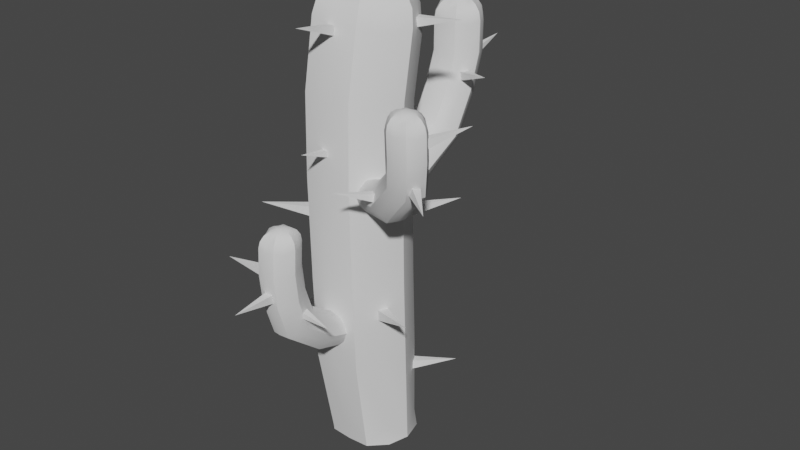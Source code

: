 # Source: Cactusblend.blend  (saved by Blender 3.6.11; exported with 4.5.12 LTS)
import bpy
from mathutils import Matrix  # noqa: F401  (used for matrix-valued properties, if any)

bpy.ops.wm.read_factory_settings(use_empty=True)
scene = bpy.context.scene
scene.name = 'Scene'

# ---- collections
col_collection = bpy.data.collections.new('Collection'); scene.collection.children.link(col_collection)

# ---- node groups
ng_auto_smooth = bpy.data.node_groups.new('Auto Smooth', 'GeometryNodeTree')
_s = ng_auto_smooth.interface.new_socket(name='Geometry', in_out='OUTPUT', socket_type='NodeSocketGeometry')
_s = ng_auto_smooth.interface.new_socket(name='Geometry', in_out='INPUT', socket_type='NodeSocketGeometry')
_s = ng_auto_smooth.interface.new_socket(name='Angle', in_out='INPUT', socket_type='NodeSocketFloat')
_s.subtype = 'ANGLE'
_s.min_value = 0.0
_s.max_value = 3.142
ng_auto_smooth.is_modifier = True
_N = ng_auto_smooth.nodes; _L = ng_auto_smooth.links
n0 = _N.new('NodeGroupOutput'); n0.name = 'Group Output'; n0.location = (480, -100)
n1 = _N.new('NodeGroupInput'); n1.name = 'Group Input'; n1.location = (-420, -300)
n2 = _N.new('NodeGroupInput'); n2.name = 'Group Input.001'; n2.location = (-60, -100)
n3 = _N.new('GeometryNodeSetShadeSmooth'); n3.name = 'Set Shade Smooth'; n3.location = (120, -100)
n3.domain = 'EDGE'
n4 = _N.new('GeometryNodeSetShadeSmooth'); n4.name = 'Set Shade Smooth.001'; n4.location = (300, -100)
n5 = _N.new('GeometryNodeInputMeshEdgeAngle'); n5.name = 'Edge Angle'; n5.location = (-420, -220)
n6 = _N.new('GeometryNodeInputEdgeSmooth'); n6.name = 'Is Edge Smooth'; n6.location = (-60, -160)
n7 = _N.new('GeometryNodeInputShadeSmooth'); n7.name = 'Is Face Smooth'; n7.location = (-240, -340)
n8 = _N.new('FunctionNodeBooleanMath'); n8.name = 'Boolean Math'; n8.location = (-60, -220)
n9 = _N.new('FunctionNodeCompare'); n9.name = 'Compare'; n9.location = (-240, -180)
n9.operation = 'LESS_EQUAL'
_L.new(n5.outputs[0], n9.inputs[0])
_L.new(n4.outputs[0], n0.inputs[0])
_L.new(n1.outputs[1], n9.inputs[1])
_L.new(n9.outputs[0], n8.inputs[0])
_L.new(n7.outputs[0], n8.inputs[1])
_L.new(n2.outputs[0], n3.inputs[0])
_L.new(n6.outputs[0], n3.inputs[1])
_L.new(n3.outputs[0], n4.inputs[0])
_L.new(n8.outputs[0], n3.inputs[2])
n0.is_active_output = True

# ---- world
world_world = bpy.data.worlds.new('World'); scene.world = world_world
world_world.use_nodes = True; world_world.node_tree.nodes.clear()
_N = world_world.node_tree.nodes; _L = world_world.node_tree.links
n0 = _N.new('ShaderNodeOutputWorld'); n0.name = 'World Output'; n0.location = (300, 300)
n1 = _N.new('ShaderNodeBackground'); n1.name = 'Background'; n1.location = (10, 300)
n1.inputs[0].default_value = (0.05088, 0.05088, 0.05088, 1.0)
_L.new(n1.outputs[0], n0.inputs[0])
n0.is_active_output = True
world_world.color = (0.05088, 0.05088, 0.05088)
world_world.use_sun_shadow = False
world_world.sun_shadow_jitter_overblur = 0.0

# ---- meshes
me_cylinder = bpy.data.meshes.new('Cylinder')
me_cylinder.from_pydata([(-2.726e-10, 0.8347, -0.9932), (6.545e-09, 0.7371, 1.196), (0.4368, 0.7559, -0.9932), (0.5, 0.646, 1.0), (0.7566, 0.4361, -0.9932), (0.8244, 0.2611, 1.196), (0.8737, -0.0007477, -0.9932), (1.0, -0.2201, 1.0), (0.7566, -0.4376, -0.9932), (0.8244, -0.6908, 1.196), (0.4368, -0.7574, -0.9932), (0.5, -1.086, 1.0), (-2.726e-10, -0.7853, -0.9932), (6.545e-09, -1.167, 1.196), (-0.4368, -0.7574, -0.9932), (-0.5, -1.086, 1.0), (-0.7566, -0.4376, -0.9932), (-0.8244, -0.6908, 1.196), (-0.8737, -0.0007477, -0.9932), (-1.0, -0.2201, 1.0), (-0.7566, 0.4361, -0.9932), (-0.8244, 0.2611, 1.196), (-0.4368, 0.7559, -0.9932), (-0.5, 0.646, 1.0), (6.545e-09, 0.6847, 2.802), (0.5, 0.591, 2.687), (0.8244, 0.2088, 2.802), (1.0, -0.2751, 2.687), (0.8244, -0.7432, 2.802), (0.5, -1.141, 2.687), (6.545e-09, -1.219, 2.802), (-0.5, -1.141, 2.687), (-0.8244, -0.7432, 2.802), (-1.0, -0.2751, 2.687), (-0.8244, 0.2088, 2.802), (-0.5, 0.591, 2.687), (2.438e-07, 0.6498, 4.792), (0.5, 0.5543, 4.778), (0.8244, 0.1738, 4.792), (1.0, -0.3117, 4.778), (0.8244, -0.7781, 4.792), (0.5, -1.178, 4.778), (2.438e-07, -1.254, 4.792), (-0.5, -1.178, 4.778), (-0.8244, -0.7781, 4.792), (-1.0, -0.3117, 4.778), (-0.8244, 0.1738, 4.792), (-0.5, 0.5543, 4.778), (1.919e-07, 0.8793, 7.253), (0.06314, 0.2442, 8.264), (2.051e-07, 0.8738, 7.556), (1.963e-07, 0.749, 7.836), (1.661e-07, 0.524, 8.167), (0.1415, 0.2236, 8.268), (0.5, 0.7977, 7.388), (0.2397, 0.4929, 8.211), (0.3765, 0.6933, 7.993), (0.4679, 0.8003, 7.705), (0.1989, 0.1672, 8.279), (0.8244, 0.4115, 7.341), (0.3953, 0.2996, 8.209), (0.6208, 0.3967, 8.02), (0.7715, 0.436, 7.638), (0.2199, 0.09015, 8.293), (1.0, -0.05358, 7.547), (0.4795, 0.08477, 8.287), (0.753, 0.0523, 8.113), (0.9358, 0.003723, 7.854), (0.1989, 0.0131, 8.308), (0.8244, -0.5242, 7.516), (0.3953, -0.149, 8.293), (0.6208, -0.3079, 8.152), (0.7715, -0.4397, 7.802), (0.1415, -0.0433, 8.318), (0.5, -0.9048, 7.706), (0.2397, -0.3234, 8.363), (0.3765, -0.5887, 8.233), (0.4679, -0.7929, 8.003), (0.06314, -0.06394, 8.322), (1.919e-07, -0.9921, 7.603), (2.902e-07, -0.3733, 8.335), (2.548e-07, -0.6602, 8.099), (2.211e-07, -0.8775, 7.884), (-0.01524, -0.0433, 8.318), (-0.5, -0.9048, 7.706), (-0.2397, -0.3234, 8.363), (-0.3765, -0.5887, 8.233), (-0.4679, -0.7929, 8.003), (-0.07262, 0.0131, 8.308), (-0.8244, -0.5242, 7.516), (-0.3953, -0.149, 8.293), (-0.6208, -0.3079, 8.033), (-0.7715, -0.4397, 7.802), (-0.09362, 0.09015, 8.293), (-1.0, -0.05358, 7.547), (-0.4795, 0.08477, 8.287), (-0.753, 0.0523, 8.113), (-0.9358, 0.003723, 7.854), (-0.07262, 0.1672, 8.279), (-0.8244, 0.4115, 7.341), (-0.3953, 0.2996, 8.209), (-0.6208, 0.3967, 7.901), (-0.7715, 0.436, 7.638), (-0.01524, 0.2236, 8.268), (-0.5, 0.7977, 7.388), (-0.2397, 0.4929, 8.211), (-0.3765, 0.6933, 7.993), (-0.4679, 0.8003, 7.705), (1.255e-07, 0.6818, 6.153), (0.5, 0.5882, 6.22), (0.8244, 0.2072, 6.197), (1.0, -0.2752, 6.3), (0.8244, -0.7418, 6.285), (0.5, -1.138, 6.379), (1.24e-07, -1.216, 6.328), (-0.5, -1.138, 6.379), (-0.8244, -0.7418, 6.285), (-1.0, -0.2752, 6.3), (-0.8244, 0.2072, 6.197), (-0.5, 0.5882, 6.22), (6.286e-09, 0.8158, -0.6122), (0.4368, 0.7455, -0.8992), (0.7203, 0.3999, -0.6122), (0.8737, -0.01109, -0.8992), (0.7203, -0.4318, -0.6122), (0.4368, -0.7677, -0.8992), (6.286e-09, -0.8476, -0.6122), (-0.4368, -0.7677, -0.8992), (-0.7203, -0.4318, -0.6122), (-0.8737, -0.01109, -0.8992), (-0.7203, 0.3999, -0.6122), (-0.4368, 0.7455, -0.8992), (-9.774e-11, -0.7358, 2.002), (2.347e-09, -1.241, 2.23), (0.1566, -0.7416, 1.973), (0.1793, -1.215, 2.155), (0.2713, -0.7652, 1.854), (0.2956, -1.381, 2.102), (0.3132, -0.7974, 1.693), (0.3585, -1.47, 1.922), (0.2713, -0.8296, 1.531), (0.2956, -1.661, 1.845), (0.1566, -0.8531, 1.412), (0.1793, -1.725, 1.688), (-9.774e-11, -0.8552, 1.402), (2.347e-09, -1.801, 1.717), (-0.1566, -0.8531, 1.412), (-0.1793, -1.725, 1.688), (-0.2713, -0.8296, 1.531), (-0.2956, -1.661, 1.845), (-0.3132, -0.7974, 1.693), (-0.3585, -1.47, 1.922), (-0.2713, -0.7652, 1.854), (-0.2956, -1.381, 2.102), (-0.1566, -0.7416, 1.973), (-0.1793, -1.215, 2.155), (2.347e-09, -1.821, 2.624), (0.1793, -1.84, 2.57), (0.2956, -1.998, 2.549), (0.3585, -2.161, 2.433), (0.2956, -2.352, 2.398), (0.1793, -2.483, 2.297), (2.347e-09, -2.529, 2.323), (-0.1793, -2.483, 2.297), (-0.2956, -2.352, 2.398), (-0.3585, -2.161, 2.433), (-0.2956, -1.998, 2.549), (-0.1793, -1.84, 2.57), (8.74e-08, -1.982, 3.133), (0.1793, -2.019, 3.121), (0.2956, -2.171, 3.1), (0.3585, -2.362, 3.061), (0.2956, -2.547, 3.034), (0.1793, -2.705, 3.001), (8.74e-08, -2.736, 3.001), (-0.1793, -2.705, 3.001), (-0.2956, -2.547, 3.034), (-0.3585, -2.362, 3.061), (-0.2956, -2.171, 3.1), (-0.1793, -2.019, 3.121), (6.879e-08, -2.007, 4.051), (4.274e-08, -2.306, 4.398), (7.355e-08, -2.023, 4.161), (7.037e-08, -2.086, 4.255), (5.956e-08, -2.191, 4.361), (0.0281, -2.314, 4.398), (0.1793, -2.046, 4.094), (0.08595, -2.205, 4.375), (0.135, -2.115, 4.309), (0.1678, -2.06, 4.211), (0.04867, -2.337, 4.398), (0.2956, -2.196, 4.05), (0.1417, -2.281, 4.361), (0.2226, -2.234, 4.298), (0.2766, -2.201, 4.161), (0.0562, -2.368, 4.398), (0.3585, -2.39, 4.094), (0.1719, -2.37, 4.375), (0.27, -2.375, 4.309), (0.3355, -2.382, 4.21), (0.04867, -2.4, 4.398), (0.2956, -2.575, 4.05), (0.1417, -2.463, 4.361), (0.2226, -2.519, 4.298), (0.2766, -2.555, 4.161), (0.0281, -2.422, 4.398), (0.1793, -2.734, 4.093), (0.08595, -2.535, 4.374), (0.135, -2.634, 4.308), (0.1678, -2.704, 4.21), (1.175e-07, -2.431, 4.398), (6.879e-08, -2.764, 4.05), (1.041e-07, -2.553, 4.36), (9.135e-08, -2.656, 4.254), (7.927e-08, -2.732, 4.16), (-0.0281, -2.422, 4.398), (-0.1793, -2.734, 4.093), (-0.08595, -2.535, 4.374), (-0.135, -2.634, 4.308), (-0.1678, -2.704, 4.21), (-0.04867, -2.4, 4.398), (-0.2956, -2.575, 4.05), (-0.1417, -2.463, 4.361), (-0.2226, -2.513, 4.254), (-0.2766, -2.555, 4.161), (-0.0562, -2.368, 4.398), (-0.3585, -2.39, 4.094), (-0.1719, -2.37, 4.375), (-0.27, -2.375, 4.309), (-0.3355, -2.382, 4.21), (-0.04867, -2.337, 4.398), (-0.2956, -2.196, 4.05), (-0.1417, -2.281, 4.361), (-0.2226, -2.228, 4.255), (-0.2766, -2.201, 4.161), (-0.0281, -2.314, 4.398), (-0.1793, -2.046, 4.094), (-0.08595, -2.205, 4.375), (-0.135, -2.115, 4.309), (-0.1678, -2.06, 4.211), (4.498e-08, -2.034, 3.634), (0.1793, -2.074, 3.652), (0.2956, -2.223, 3.617), (0.3585, -2.419, 3.621), (0.2956, -2.603, 3.584), (0.1793, -2.764, 3.591), (4.446e-08, -2.793, 3.567), (-0.1793, -2.764, 3.591), (-0.2956, -2.603, 3.584), (-0.3585, -2.419, 3.621), (-0.2956, -2.223, 3.617), (-0.1793, -2.074, 3.652), (2.254e-09, -0.8864, 2.012), (0.1566, -0.7792, 1.973), (0.2582, -0.917, 1.858), (0.3132, -0.8349, 1.693), (0.2582, -0.9783, 1.55), (0.1566, -0.8907, 1.413), (2.254e-09, -1.009, 1.396), (-0.1566, -0.8907, 1.413), (-0.2582, -0.9783, 1.55), (-0.3132, -0.8349, 1.693), (-0.2582, -0.917, 1.858), (-0.1566, -0.7792, 1.973), (-9.384e-07, -0.03555, 4.587), (-5.609e-07, 0.6617, 4.783), (-0.2185, -0.03735, 4.548), (-0.2501, 0.6066, 4.69), (-0.3785, -0.04466, 4.388), (-0.4124, 0.7961, 4.586), (-0.437, -0.05465, 4.17), (-0.5002, 0.8512, 4.332), (-0.3785, -0.06464, 3.951), (-0.4124, 1.065, 4.193), (-0.2185, -0.07195, 3.792), (-0.2501, 1.096, 3.975), (-9.072e-07, -0.07259, 3.778), (-2.07e-07, 1.199, 3.997), (0.2185, -0.07196, 3.792), (0.2501, 1.096, 3.975), (0.3785, -0.06464, 3.951), (0.4124, 1.065, 4.193), (0.437, -0.05465, 4.17), (0.5002, 0.8512, 4.332), (0.3785, -0.04466, 4.388), (0.4124, 0.7961, 4.586), (0.2185, -0.03735, 4.548), (0.2501, 0.6066, 4.69), (-1.11e-07, 1.504, 5.179), (-0.2501, 1.51, 5.105), (-0.4124, 1.701, 5.044), (-0.5002, 1.868, 4.86), (-0.4124, 2.094, 4.775), (-0.2501, 2.225, 4.616), (3.67e-07, 2.29, 4.641), (0.2501, 2.225, 4.616), (0.4124, 2.094, 4.775), (0.5002, 1.868, 4.86), (0.4124, 1.701, 5.044), (0.2501, 1.51, 5.105), (-6.881e-08, 1.861, 5.812), (-0.2501, 1.904, 5.789), (-0.4124, 2.085, 5.73), (-0.5002, 2.311, 5.64), (-0.4124, 2.532, 5.567), (-0.2501, 2.718, 5.492), (4.57e-07, 2.756, 5.486), (0.2501, 2.718, 5.492), (0.4124, 2.532, 5.567), (0.5002, 2.311, 5.64), (0.4124, 2.085, 5.73), (0.2501, 1.904, 5.789), (5.756e-08, 2.067, 6.926), (3.386e-07, 2.475, 7.391), (7.26e-08, 2.097, 7.074), (1.301e-07, 2.185, 7.2), (2.294e-07, 2.326, 7.342), (-0.03921, 2.485, 7.391), (-0.2501, 2.119, 6.984), (-0.1199, 2.345, 7.36), (-0.1883, 2.227, 7.272), (-0.2341, 2.147, 7.14), (-0.06791, 2.514, 7.391), (-0.4124, 2.305, 6.925), (-0.1977, 2.44, 7.342), (-0.3105, 2.375, 7.258), (-0.3859, 2.32, 7.074), (-0.07842, 2.553, 7.391), (-0.5002, 2.553, 6.984), (-0.2398, 2.553, 7.36), (-0.3767, 2.553, 7.272), (-0.4681, 2.553, 7.14), (-0.06791, 2.592, 7.391), (-0.4124, 2.781, 6.925), (-0.1977, 2.669, 7.341), (-0.3105, 2.734, 7.257), (-0.3859, 2.766, 7.073), (-0.03921, 2.621, 7.391), (-0.2501, 2.986, 6.983), (-0.1199, 2.761, 7.36), (-0.1883, 2.879, 7.271), (-0.2341, 2.958, 7.139), (3.231e-07, 2.632, 7.391), (5.977e-07, 3.019, 6.924), (4.263e-07, 2.783, 7.341), (5.075e-07, 2.902, 7.199), (5.701e-07, 2.989, 7.073), (0.03921, 2.621, 7.391), (0.2501, 2.986, 6.983), (0.1199, 2.761, 7.36), (0.1883, 2.879, 7.271), (0.2341, 2.958, 7.139), (0.06791, 2.592, 7.391), (0.4124, 2.781, 6.925), (0.1977, 2.669, 7.341), (0.3105, 2.723, 7.199), (0.3859, 2.766, 7.073), (0.07842, 2.553, 7.391), (0.5002, 2.553, 6.984), (0.2398, 2.553, 7.36), (0.3767, 2.553, 7.272), (0.4681, 2.553, 7.14), (0.06791, 2.514, 7.391), (0.4124, 2.305, 6.925), (0.1977, 2.44, 7.342), (0.3105, 2.364, 7.199), (0.3859, 2.32, 7.074), (0.03921, 2.485, 7.391), (0.2501, 2.119, 6.984), (0.1199, 2.345, 7.36), (0.1883, 2.227, 7.272), (0.2341, 2.147, 7.14), (7.215e-08, 2.068, 6.332), (-0.2501, 2.117, 6.361), (-0.4124, 2.306, 6.333), (-0.5002, 2.551, 6.363), (-0.4124, 2.783, 6.336), (-0.2501, 2.985, 6.366), (6.087e-07, 3.021, 6.337), (0.2501, 2.985, 6.366), (0.4124, 2.783, 6.336), (0.5002, 2.551, 6.363), (0.4124, 2.306, 6.333), (0.2501, 2.117, 6.361), (-8.333e-07, 0.1544, 4.569), (-0.2185, 0.009391, 4.54), (-0.3603, 0.1449, 4.361), (-0.437, -0.007911, 4.162), (-0.3603, 0.1259, 3.946), (-0.2185, -0.02521, 3.784), (-8.013e-07, 0.1164, 3.738), (0.2185, -0.02521, 3.784), (0.3603, 0.1259, 3.946), (0.437, -0.007911, 4.162), (0.3603, 0.1449, 4.361), (0.2185, 0.009391, 4.54), (0.6036, -0.7428, 4.976), (1.131, -0.9886, 5.117), (0.672, -0.6018, 4.947), (1.18, -0.8141, 5.042), (0.7398, -0.5064, 4.828), (1.379, -0.7745, 4.988), (0.7862, -0.481, 4.666), (1.485, -0.7528, 4.808), (0.7987, -0.5323, 4.505), (1.635, -0.8875, 4.732), (0.774, -0.6468, 4.386), (1.647, -1.02, 4.575), (0.7128, -0.7909, 4.376), (1.644, -1.214, 4.603), (0.6478, -0.9334, 4.386), (1.502, -1.348, 4.575), (0.5801, -1.029, 4.505), (1.397, -1.428, 4.732), (0.5337, -1.054, 4.666), (1.197, -1.409, 4.808), (0.5211, -1.003, 4.828), (1.14, -1.316, 4.988), (0.5458, -0.8885, 4.947), (1.035, -1.142, 5.042), (1.597, -1.18, 5.597), (1.686, -1.024, 5.544), (1.878, -0.981, 5.522), (2.053, -0.9892, 5.407), (2.202, -1.124, 5.372), (2.275, -1.283, 5.271), (2.245, -1.465, 5.297), (2.131, -1.611, 5.271), (1.964, -1.665, 5.372), (1.764, -1.645, 5.407), (1.64, -1.522, 5.522), (1.541, -1.352, 5.544), (1.629, -1.255, 6.382), (1.903, -1.376, 6.729), (1.644, -1.262, 6.493), (1.701, -1.287, 6.587), (1.797, -1.329, 6.692), (1.921, -1.353, 6.729), (1.737, -1.107, 6.426), (1.845, -1.256, 6.706), (1.782, -1.175, 6.641), (1.745, -1.123, 6.542), (1.951, -1.344, 6.729), (1.921, -1.061, 6.382), (1.937, -1.236, 6.692), (1.926, -1.143, 6.63), (1.917, -1.08, 6.493), (1.982, -1.349, 6.729), (2.124, -1.081, 6.425), (2.03, -1.244, 6.706), (2.074, -1.156, 6.64), (2.107, -1.099, 6.542), (2.008, -1.369, 6.729), (2.268, -1.213, 6.381), (2.103, -1.309, 6.692), (2.187, -1.258, 6.629), (2.242, -1.223, 6.492), (2.02, -1.397, 6.729), (2.367, -1.384, 6.425), (2.147, -1.389, 6.706), (2.257, -1.384, 6.64), (2.334, -1.382, 6.541), (2.017, -1.426, 6.729), (2.322, -1.56, 6.381), (2.129, -1.475, 6.692), (2.223, -1.517, 6.586), (2.292, -1.547, 6.492), (1.998, -1.448, 6.729), (2.222, -1.712, 6.425), (2.077, -1.547, 6.706), (2.148, -1.631, 6.64), (2.199, -1.689, 6.541), (1.968, -1.458, 6.729), (2.029, -1.754, 6.381), (1.989, -1.568, 6.692), (2.003, -1.663, 6.586), (2.019, -1.729, 6.492), (1.937, -1.452, 6.729), (1.835, -1.738, 6.425), (1.892, -1.559, 6.706), (1.857, -1.65, 6.64), (1.837, -1.713, 6.542), (1.911, -1.433, 6.729), (1.683, -1.602, 6.382), (1.823, -1.495, 6.692), (1.742, -1.548, 6.586), (1.695, -1.586, 6.493), (1.899, -1.405, 6.729), (1.592, -1.435, 6.426), (1.775, -1.414, 6.706), (1.674, -1.422, 6.641), (1.609, -1.43, 6.542), (1.653, -1.266, 5.965), (1.762, -1.118, 5.983), (1.946, -1.072, 5.949), (2.15, -1.093, 5.953), (2.293, -1.225, 5.915), (2.394, -1.396, 5.922), (2.348, -1.572, 5.898), (2.25, -1.724, 5.922), (2.055, -1.766, 5.915), (1.862, -1.749, 5.953), (1.708, -1.613, 5.949), (1.618, -1.446, 5.983), (0.7414, -0.8035, 4.985), (0.7064, -0.617, 4.947), (0.8735, -0.5795, 4.831), (0.8205, -0.4961, 4.667), (0.9296, -0.6042, 4.523), (0.8084, -0.6619, 4.386), (0.8536, -0.8529, 4.369), (0.6822, -0.9486, 4.386), (0.7215, -1.077, 4.523), (0.5681, -1.069, 4.667), (0.6654, -1.052, 4.831), (0.5802, -0.9037, 4.947), (0.1422, 2.816, 6.048), (0.1, 3.716, 6.384), (0.1387, 2.758, 6.233), (-0.05132, 2.827, 6.048), (-0.05481, 2.77, 6.233), (-0.09694, -0.904, 7.419), (0.0, -1.8, 7.755), (-0.09694, -0.8467, 7.604), (0.09694, -0.904, 7.419), (0.09694, -0.8467, 7.604), (0.7976, 0.1479, 7.46), (1.695, 0.376, 7.722), (0.7566, 0.1394, 7.65), (0.7691, 0.3396, 7.463), (0.7281, 0.3312, 7.652), (0.7312, -0.749, 2.073), (1.712, -1.083, 2.459), (0.6715, -0.7212, 2.286), (0.8252, -0.547, 2.073), (0.7655, -0.5192, 2.286), (1.241, -1.151, 4.843), (0.8981, -1.985, 5.18), (1.269, -1.101, 5.029), (1.412, -1.244, 4.843), (1.439, -1.193, 5.029), (2.235, -1.381, 6.067), (2.68, -0.597, 6.403), (2.202, -1.428, 6.252), (2.078, -1.268, 6.067), (2.044, -1.314, 6.252), (2.018, -1.479, 5.381), (2.817, -2.017, 5.384), (2.058, -1.44, 5.567), (2.138, -1.337, 5.326), (2.177, -1.298, 5.512), (1.984, -1.198, 5.652), (1.279, -0.5429, 5.655), (1.939, -1.231, 5.838), (1.844, -1.32, 5.597), (1.799, -1.353, 5.783), (-0.7417, 0.194, 6.387), (-1.61, 0.5847, 6.528), (-0.7275, 0.1838, 6.58), (-0.839, 0.02636, 6.386), (-0.8248, 0.01618, 6.579), (-0.1443, 0.6848, 2.747), (-0.5859, 1.528, 2.889), (-0.1394, 0.668, 2.941), (-0.3245, 0.6131, 2.746), (-0.3196, 0.5963, 2.939), (-0.5988, -0.8099, 3.905), (-1.499, -1.388, 4.063), (-0.5805, -0.8027, 4.122), (-0.5007, -1.004, 3.903), (-0.4824, -0.9971, 4.12), (0.2757, 2.174, 5.841), (1.129, 1.883, 6.177), (0.2238, 2.199, 6.026), (0.3577, 2.35, 5.841), (0.3058, 2.374, 6.026), (-0.2792, 1.92, 5.012), (-1.159, 1.723, 5.348), (-0.2223, 1.926, 5.197), (-0.2576, 1.727, 5.012), (-0.2006, 1.733, 5.197), (-0.7417, 0.194, 0.6703), (-1.61, 0.5847, 0.8114), (-0.7275, 0.1838, 0.8634), (-0.839, 0.02636, 0.6686), (-0.8248, 0.01618, 0.8617), (0.7799, 0.1822, 0.5055), (1.545, 0.6587, 0.8418), (0.7282, 0.1573, 0.6907), (0.6957, 0.3568, 0.5055), (0.6441, 0.3319, 0.6907), (-0.01636, -2.468, 3.48), (-1.003, -2.686, 3.63), (0.0022, -2.468, 3.685), (0.007027, -2.673, 3.479), (0.02559, -2.672, 3.684), (-0.02925, -2.055, 2.853), (0.9578, -2.273, 2.703), (-0.04781, -2.055, 2.648), (-0.05264, -2.26, 2.855), (-0.0712, -2.26, 2.65), (-0.08812, -2.546, 3.078), (0.03561, -3.55, 3.227), (-0.08671, -2.528, 3.283), (0.1177, -2.542, 3.076), (0.1191, -2.524, 3.281), (-0.09694, -0.904, 5.213), (0.0, -1.8, 5.55), (-0.09694, -0.8467, 5.399), (0.09694, -0.904, 5.213), (0.09694, -0.8467, 5.399), (-0.8217, -0.4129, 1.635), (-1.594, -1.152, 1.793), (-0.8051, -0.4024, 1.852), (-0.6881, -0.5849, 1.633), (-0.6715, -0.5744, 1.85), (-0.3792, 0.136, 2.525), (-1.008, 0.8504, 2.666), (-0.3705, 0.1208, 2.718), (-0.5372, 0.02353, 2.523), (-0.5284, 0.008392, 2.716), (0.7857, 0.2237, 3.887), (1.341, 0.9647, 4.15), (0.7591, 0.1914, 4.077), (0.6431, 0.3551, 3.89), (0.6166, 0.3228, 4.079)], [], [(120, 1, 3, 121), (121, 3, 5, 122), (122, 5, 7, 123), (123, 7, 9, 124), (124, 9, 11, 125), (125, 11, 13, 126), (126, 13, 15, 127), (127, 15, 17, 128), (128, 17, 19, 129), (129, 19, 21, 130), (23, 21, 34, 35), (130, 21, 23, 131), (131, 23, 1, 120), (0, 2, 4, 6, 8, 10, 12, 14, 16, 18, 20, 22), (28, 27, 39, 40), (5, 3, 25, 26), (21, 19, 33, 34), (19, 17, 32, 33), (17, 15, 31, 32), (15, 13, 30, 31), (13, 11, 29, 30), (11, 9, 28, 29), (9, 7, 27, 28), (1, 23, 35, 24), (3, 1, 24, 25), (7, 5, 26, 27), (116, 115, 84, 89), (35, 34, 46, 47), (25, 24, 36, 37), (32, 31, 43, 44), (29, 28, 40, 41), (24, 35, 47, 36), (26, 25, 37, 38), (33, 32, 44, 45), (30, 29, 41, 42), (27, 26, 38, 39), (34, 33, 45, 46), (31, 30, 42, 43), (117, 118, 46, 45), (113, 114, 42, 41), (116, 117, 45, 44), (114, 115, 43, 42), (110, 111, 39, 38), (111, 112, 40, 39), (118, 119, 47, 46), (115, 116, 44, 43), (112, 113, 41, 40), (119, 108, 36, 47), (108, 119, 104, 48), (113, 112, 69, 74), (53, 49, 103, 98, 93, 88, 83, 78, 73, 68, 63, 58), (117, 116, 89, 94), (114, 113, 74, 79), (110, 109, 54, 59), (111, 110, 59, 64), (118, 117, 94, 99), (115, 114, 79, 84), (112, 111, 64, 69), (119, 118, 99, 104), (54, 48, 50, 57), (57, 50, 51, 56), (56, 51, 52, 55), (55, 52, 49, 53), (59, 54, 57, 62), (62, 57, 56, 61), (61, 56, 55, 60), (60, 55, 53, 58), (64, 59, 62, 67), (67, 62, 61, 66), (66, 61, 60, 65), (65, 60, 58, 63), (69, 64, 67, 72), (72, 67, 66, 71), (71, 66, 65, 70), (70, 65, 63, 68), (74, 69, 72, 77), (77, 72, 71, 76), (76, 71, 70, 75), (75, 70, 68, 73), (79, 74, 77, 82), (82, 77, 76, 81), (81, 76, 75, 80), (80, 75, 73, 78), (84, 79, 82, 87), (87, 82, 81, 86), (86, 81, 80, 85), (85, 80, 78, 83), (89, 84, 87, 92), (92, 87, 86, 91), (91, 86, 85, 90), (90, 85, 83, 88), (94, 89, 92, 97), (97, 92, 91, 96), (96, 91, 90, 95), (95, 90, 88, 93), (99, 94, 97, 102), (102, 97, 96, 101), (101, 96, 95, 100), (100, 95, 93, 98), (104, 99, 102, 107), (107, 102, 101, 106), (106, 101, 100, 105), (105, 100, 98, 103), (48, 104, 107, 50), (50, 107, 106, 51), (51, 106, 105, 52), (52, 105, 103, 49), (108, 48, 54, 109), (109, 110, 38, 37), (108, 109, 37, 36), (22, 131, 120, 0), (20, 130, 131, 22), (18, 129, 130, 20), (16, 128, 129, 18), (14, 127, 128, 16), (12, 126, 127, 14), (10, 125, 126, 12), (8, 124, 125, 10), (6, 123, 124, 8), (4, 122, 123, 6), (2, 121, 122, 4), (0, 120, 121, 2), (252, 133, 135, 253), (253, 135, 137, 254), (254, 137, 139, 255), (255, 139, 141, 256), (256, 141, 143, 257), (257, 143, 145, 258), (258, 145, 147, 259), (259, 147, 149, 260), (260, 149, 151, 261), (261, 151, 153, 262), (155, 153, 166, 167), (262, 153, 155, 263), (263, 155, 133, 252), (132, 134, 136, 138, 140, 142, 144, 146, 148, 150, 152, 154), (160, 159, 171, 172), (137, 135, 157, 158), (153, 151, 165, 166), (151, 149, 164, 165), (149, 147, 163, 164), (147, 145, 162, 163), (145, 143, 161, 162), (143, 141, 160, 161), (141, 139, 159, 160), (133, 155, 167, 156), (135, 133, 156, 157), (139, 137, 158, 159), (248, 247, 216, 221), (167, 166, 178, 179), (157, 156, 168, 169), (164, 163, 175, 176), (161, 160, 172, 173), (156, 167, 179, 168), (158, 157, 169, 170), (165, 164, 176, 177), (162, 161, 173, 174), (159, 158, 170, 171), (166, 165, 177, 178), (163, 162, 174, 175), (249, 250, 178, 177), (245, 246, 174, 173), (248, 249, 177, 176), (246, 247, 175, 174), (242, 243, 171, 170), (243, 244, 172, 171), (250, 251, 179, 178), (247, 248, 176, 175), (244, 245, 173, 172), (251, 240, 168, 179), (240, 251, 236, 180), (245, 244, 201, 206), (185, 181, 235, 230, 225, 220, 215, 210, 205, 200, 195, 190), (249, 248, 221, 226), (246, 245, 206, 211), (242, 241, 186, 191), (243, 242, 191, 196), (250, 249, 226, 231), (247, 246, 211, 216), (244, 243, 196, 201), (251, 250, 231, 236), (186, 180, 182, 189), (189, 182, 183, 188), (188, 183, 184, 187), (187, 184, 181, 185), (191, 186, 189, 194), (194, 189, 188, 193), (193, 188, 187, 192), (192, 187, 185, 190), (196, 191, 194, 199), (199, 194, 193, 198), (198, 193, 192, 197), (197, 192, 190, 195), (201, 196, 199, 204), (204, 199, 198, 203), (203, 198, 197, 202), (202, 197, 195, 200), (206, 201, 204, 209), (209, 204, 203, 208), (208, 203, 202, 207), (207, 202, 200, 205), (211, 206, 209, 214), (214, 209, 208, 213), (213, 208, 207, 212), (212, 207, 205, 210), (216, 211, 214, 219), (219, 214, 213, 218), (218, 213, 212, 217), (217, 212, 210, 215), (221, 216, 219, 224), (224, 219, 218, 223), (223, 218, 217, 222), (222, 217, 215, 220), (226, 221, 224, 229), (229, 224, 223, 228), (228, 223, 222, 227), (227, 222, 220, 225), (231, 226, 229, 234), (234, 229, 228, 233), (233, 228, 227, 232), (232, 227, 225, 230), (236, 231, 234, 239), (239, 234, 233, 238), (238, 233, 232, 237), (237, 232, 230, 235), (180, 236, 239, 182), (182, 239, 238, 183), (183, 238, 237, 184), (184, 237, 235, 181), (240, 180, 186, 241), (241, 242, 170, 169), (240, 241, 169, 168), (154, 263, 252, 132), (152, 262, 263, 154), (150, 261, 262, 152), (148, 260, 261, 150), (146, 259, 260, 148), (144, 258, 259, 146), (142, 257, 258, 144), (140, 256, 257, 142), (138, 255, 256, 140), (136, 254, 255, 138), (134, 253, 254, 136), (132, 252, 253, 134), (384, 265, 267, 385), (385, 267, 269, 386), (386, 269, 271, 387), (387, 271, 273, 388), (388, 273, 275, 389), (389, 275, 277, 390), (390, 277, 279, 391), (391, 279, 281, 392), (392, 281, 283, 393), (393, 283, 285, 394), (287, 285, 298, 299), (394, 285, 287, 395), (395, 287, 265, 384), (264, 266, 268, 270, 272, 274, 276, 278, 280, 282, 284, 286), (292, 291, 303, 304), (269, 267, 289, 290), (285, 283, 297, 298), (283, 281, 296, 297), (281, 279, 295, 296), (279, 277, 294, 295), (277, 275, 293, 294), (275, 273, 292, 293), (273, 271, 291, 292), (265, 287, 299, 288), (267, 265, 288, 289), (271, 269, 290, 291), (380, 379, 348, 353), (299, 298, 310, 311), (289, 288, 300, 301), (296, 295, 307, 308), (293, 292, 304, 305), (288, 299, 311, 300), (290, 289, 301, 302), (297, 296, 308, 309), (294, 293, 305, 306), (291, 290, 302, 303), (298, 297, 309, 310), (295, 294, 306, 307), (381, 382, 310, 309), (377, 378, 306, 305), (380, 381, 309, 308), (378, 379, 307, 306), (374, 375, 303, 302), (375, 376, 304, 303), (382, 383, 311, 310), (379, 380, 308, 307), (376, 377, 305, 304), (383, 372, 300, 311), (372, 383, 368, 312), (377, 376, 333, 338), (317, 313, 367, 362, 357, 352, 347, 342, 337, 332, 327, 322), (381, 380, 353, 358), (378, 377, 338, 343), (374, 373, 318, 323), (375, 374, 323, 328), (382, 381, 358, 363), (379, 378, 343, 348), (376, 375, 328, 333), (383, 382, 363, 368), (318, 312, 314, 321), (321, 314, 315, 320), (320, 315, 316, 319), (319, 316, 313, 317), (323, 318, 321, 326), (326, 321, 320, 325), (325, 320, 319, 324), (324, 319, 317, 322), (328, 323, 326, 331), (331, 326, 325, 330), (330, 325, 324, 329), (329, 324, 322, 327), (333, 328, 331, 336), (336, 331, 330, 335), (335, 330, 329, 334), (334, 329, 327, 332), (338, 333, 336, 341), (341, 336, 335, 340), (340, 335, 334, 339), (339, 334, 332, 337), (343, 338, 341, 346), (346, 341, 340, 345), (345, 340, 339, 344), (344, 339, 337, 342), (348, 343, 346, 351), (351, 346, 345, 350), (350, 345, 344, 349), (349, 344, 342, 347), (353, 348, 351, 356), (356, 351, 350, 355), (355, 350, 349, 354), (354, 349, 347, 352), (358, 353, 356, 361), (361, 356, 355, 360), (360, 355, 354, 359), (359, 354, 352, 357), (363, 358, 361, 366), (366, 361, 360, 365), (365, 360, 359, 364), (364, 359, 357, 362), (368, 363, 366, 371), (371, 366, 365, 370), (370, 365, 364, 369), (369, 364, 362, 367), (312, 368, 371, 314), (314, 371, 370, 315), (315, 370, 369, 316), (316, 369, 367, 313), (372, 312, 318, 373), (373, 374, 302, 301), (372, 373, 301, 300), (286, 395, 384, 264), (284, 394, 395, 286), (282, 393, 394, 284), (280, 392, 393, 282), (278, 391, 392, 280), (276, 390, 391, 278), (274, 389, 390, 276), (272, 388, 389, 274), (270, 387, 388, 272), (268, 386, 387, 270), (266, 385, 386, 268), (264, 384, 385, 266), (504, 397, 399, 505), (505, 399, 401, 506), (506, 401, 403, 507), (507, 403, 405, 508), (508, 405, 407, 509), (509, 407, 409, 510), (510, 409, 411, 511), (511, 411, 413, 512), (512, 413, 415, 513), (513, 415, 417, 514), (419, 417, 430, 431), (514, 417, 419, 515), (515, 419, 397, 504), (396, 398, 400, 402, 404, 406, 408, 410, 412, 414, 416, 418), (496, 497, 425, 424), (401, 399, 421, 422), (417, 415, 429, 430), (415, 413, 428, 429), (413, 411, 427, 428), (411, 409, 426, 427), (409, 407, 425, 426), (407, 405, 424, 425), (405, 403, 423, 424), (397, 419, 431, 420), (399, 397, 420, 421), (403, 401, 422, 423), (500, 499, 468, 473), (503, 492, 420, 431), (493, 494, 422, 421), (500, 501, 429, 428), (497, 498, 426, 425), (494, 495, 423, 422), (501, 502, 430, 429), (498, 499, 427, 426), (495, 496, 424, 423), (502, 503, 431, 430), (499, 500, 428, 427), (492, 503, 488, 432), (497, 496, 453, 458), (437, 433, 487, 482, 477, 472, 467, 462, 457, 452, 447, 442), (501, 500, 473, 478), (498, 497, 458, 463), (494, 493, 438, 443), (495, 494, 443, 448), (502, 501, 478, 483), (499, 498, 463, 468), (496, 495, 448, 453), (503, 502, 483, 488), (438, 432, 434, 441), (441, 434, 435, 440), (440, 435, 436, 439), (439, 436, 433, 437), (443, 438, 441, 446), (446, 441, 440, 445), (445, 440, 439, 444), (444, 439, 437, 442), (448, 443, 446, 451), (451, 446, 445, 450), (450, 445, 444, 449), (449, 444, 442, 447), (453, 448, 451, 456), (456, 451, 450, 455), (455, 450, 449, 454), (454, 449, 447, 452), (458, 453, 456, 461), (461, 456, 455, 460), (460, 455, 454, 459), (459, 454, 452, 457), (463, 458, 461, 466), (466, 461, 460, 465), (465, 460, 459, 464), (464, 459, 457, 462), (468, 463, 466, 471), (471, 466, 465, 470), (470, 465, 464, 469), (469, 464, 462, 467), (473, 468, 471, 476), (476, 471, 470, 475), (475, 470, 469, 474), (474, 469, 467, 472), (478, 473, 476, 481), (481, 476, 475, 480), (480, 475, 474, 479), (479, 474, 472, 477), (483, 478, 481, 486), (486, 481, 480, 485), (485, 480, 479, 484), (484, 479, 477, 482), (488, 483, 486, 491), (491, 486, 485, 490), (490, 485, 484, 489), (489, 484, 482, 487), (432, 488, 491, 434), (434, 491, 490, 435), (435, 490, 489, 436), (436, 489, 487, 433), (492, 432, 438, 493), (418, 515, 504, 396), (416, 514, 515, 418), (414, 513, 514, 416), (412, 512, 513, 414), (410, 511, 512, 412), (408, 510, 511, 410), (406, 509, 510, 408), (404, 508, 509, 406), (402, 507, 508, 404), (400, 506, 507, 402), (398, 505, 506, 400), (396, 504, 505, 398), (492, 493, 421, 420), (516, 517, 518), (518, 517, 520), (520, 517, 519), (519, 517, 516), (518, 520, 519, 516), (521, 522, 523), (523, 522, 525), (525, 522, 524), (524, 522, 521), (523, 525, 524, 521), (526, 527, 528), (528, 527, 530), (530, 527, 529), (529, 527, 526), (528, 530, 529, 526), (531, 532, 533), (533, 532, 535), (535, 532, 534), (534, 532, 531), (533, 535, 534, 531), (536, 537, 538), (538, 537, 540), (540, 537, 539), (539, 537, 536), (538, 540, 539, 536), (541, 542, 543), (543, 542, 545), (545, 542, 544), (544, 542, 541), (543, 545, 544, 541), (546, 547, 548), (548, 547, 550), (550, 547, 549), (549, 547, 546), (548, 550, 549, 546), (551, 552, 553), (553, 552, 555), (555, 552, 554), (554, 552, 551), (553, 555, 554, 551), (556, 557, 558), (558, 557, 560), (560, 557, 559), (559, 557, 556), (558, 560, 559, 556), (561, 562, 563), (563, 562, 565), (565, 562, 564), (564, 562, 561), (563, 565, 564, 561), (566, 567, 568), (568, 567, 570), (570, 567, 569), (569, 567, 566), (568, 570, 569, 566), (571, 572, 573), (573, 572, 575), (575, 572, 574), (574, 572, 571), (573, 575, 574, 571), (576, 577, 578), (578, 577, 580), (580, 577, 579), (579, 577, 576), (578, 580, 579, 576), (581, 582, 583), (583, 582, 585), (585, 582, 584), (584, 582, 581), (583, 585, 584, 581), (586, 587, 588), (588, 587, 590), (590, 587, 589), (589, 587, 586), (588, 590, 589, 586), (591, 592, 593), (593, 592, 595), (595, 592, 594), (594, 592, 591), (593, 595, 594, 591), (596, 597, 598), (598, 597, 600), (600, 597, 599), (599, 597, 596), (598, 600, 599, 596), (601, 602, 603), (603, 602, 605), (605, 602, 604), (604, 602, 601), (603, 605, 604, 601), (606, 607, 608), (608, 607, 610), (610, 607, 609), (609, 607, 606), (608, 610, 609, 606), (611, 612, 613), (613, 612, 615), (615, 612, 614), (614, 612, 611), (613, 615, 614, 611), (616, 617, 618), (618, 617, 620), (620, 617, 619), (619, 617, 616), (618, 620, 619, 616), (621, 622, 623), (623, 622, 625), (625, 622, 624), (624, 622, 621), (623, 625, 624, 621)])
me_cylinder.polygons.foreach_set('use_smooth', [True] * 586)
_uv = me_cylinder.uv_layers.new(name='UVMap')
_uv.uv.foreach_set('vector', [0.4121, 0.8023, 0.4148, 0.6381, 0.4592, 0.6561, 0.4508, 0.8287, 0.4508, 0.8287, 0.4592, 0.6561, 0.4869, 0.6371, 0.4751, 0.8015, 0.005319, 0.8013, 0.01137, 0.6382, 0.04015, 0.6579, 0.02972, 0.829, 0.02972, 0.829, 0.04015, 0.6579, 0.08492, 0.6407, 0.06958, 0.8035, 0.06958, 0.8035, 0.08492, 0.6407, 0.1309, 0.6582, 0.109, 0.8293, 0.109, 0.8293, 0.1309, 0.6582, 0.161, 0.6387, 0.136, 0.8017, 0.2011, 0.8005, 0.177, 0.6381, 0.209, 0.6582, 0.2298, 0.8285, 0.2298, 0.8285, 0.209, 0.6582, 0.2553, 0.6406, 0.2695, 0.8027, 0.2695, 0.8027, 0.2553, 0.6406, 0.2995, 0.6574, 0.3088, 0.8278, 0.3088, 0.8278, 0.2995, 0.6574, 0.3261, 0.6368, 0.3314, 0.7993, 0.3686, 0.6547, 0.3375, 0.6347, 0.34, 0.4889, 0.3713, 0.5015, 0.3446, 0.7994, 0.3375, 0.6347, 0.3686, 0.6547, 0.3716, 0.8274, 0.3716, 0.8274, 0.3686, 0.6547, 0.4148, 0.6381, 0.4121, 0.8023, 0.8324, 0.2711, 0.837, 0.2311, 0.8642, 0.2003, 0.9031, 0.1872, 0.9433, 0.1952, 0.9741, 0.2224, 0.9792, 0.2618, 0.9792, 0.3015, 0.9521, 0.3323, 0.9132, 0.3454, 0.8729, 0.3374, 0.8421, 0.3102, 0.08922, 0.4953, 0.04467, 0.5052, 0.04783, 0.3158, 0.09224, 0.315, 0.4869, 0.6371, 0.4592, 0.6561, 0.4618, 0.503, 0.4894, 0.4913, 0.3261, 0.6368, 0.2995, 0.6574, 0.295, 0.5049, 0.3219, 0.4916, 0.2995, 0.6574, 0.2553, 0.6406, 0.251, 0.4955, 0.295, 0.5049, 0.2553, 0.6406, 0.209, 0.6582, 0.2046, 0.5057, 0.251, 0.4955, 0.209, 0.6582, 0.177, 0.6381, 0.1728, 0.4929, 0.2046, 0.5057, 0.161, 0.6387, 0.1309, 0.6582, 0.1354, 0.5055, 0.1653, 0.4932, 0.1309, 0.6582, 0.08492, 0.6407, 0.08922, 0.4953, 0.1354, 0.5055, 0.08492, 0.6407, 0.04015, 0.6579, 0.04467, 0.5052, 0.08922, 0.4953, 0.4148, 0.6381, 0.3686, 0.6547, 0.3713, 0.5015, 0.4173, 0.4923, 0.4592, 0.6561, 0.4148, 0.6381, 0.4173, 0.4923, 0.4618, 0.503, 0.04015, 0.6579, 0.01137, 0.6382, 0.01567, 0.4927, 0.04467, 0.5052, 0.2504, 0.1802, 0.204, 0.1715, 0.2211, 0.05036, 0.2664, 0.06784, 0.3713, 0.5015, 0.34, 0.4889, 0.3432, 0.3083, 0.3747, 0.3118, 0.4618, 0.503, 0.4173, 0.4923, 0.4205, 0.3117, 0.4653, 0.3133, 0.251, 0.4955, 0.2046, 0.5057, 0.2014, 0.3166, 0.248, 0.3155, 0.1354, 0.5055, 0.08922, 0.4953, 0.09224, 0.315, 0.1386, 0.3161, 0.4173, 0.4923, 0.3713, 0.5015, 0.3747, 0.3118, 0.4205, 0.3117, 0.4894, 0.4913, 0.4618, 0.503, 0.4653, 0.3133, 0.4926, 0.3107, 0.295, 0.5049, 0.251, 0.4955, 0.248, 0.3155, 0.2919, 0.3158, 0.1653, 0.4932, 0.1354, 0.5055, 0.1386, 0.3161, 0.1683, 0.3129, 0.04467, 0.5052, 0.01567, 0.4927, 0.01869, 0.3124, 0.04783, 0.3158, 0.3219, 0.4916, 0.295, 0.5049, 0.2919, 0.3158, 0.3189, 0.3116, 0.2046, 0.5057, 0.1728, 0.4929, 0.1698, 0.3129, 0.2014, 0.3166, 0.2943, 0.1779, 0.3211, 0.1843, 0.3189, 0.3116, 0.2919, 0.3158, 0.1358, 0.1708, 0.1656, 0.1736, 0.1683, 0.3129, 0.1386, 0.3161, 0.2504, 0.1802, 0.2943, 0.1779, 0.2919, 0.3158, 0.248, 0.3155, 0.1723, 0.1737, 0.204, 0.1715, 0.2014, 0.3166, 0.1698, 0.3129, 0.01633, 0.185, 0.04525, 0.1777, 0.04783, 0.3158, 0.01869, 0.3124, 0.04525, 0.1777, 0.08967, 0.1796, 0.09224, 0.315, 0.04783, 0.3158, 0.3458, 0.1811, 0.3773, 0.1812, 0.3747, 0.3118, 0.3432, 0.3083, 0.204, 0.1715, 0.2504, 0.1802, 0.248, 0.3155, 0.2014, 0.3166, 0.08967, 0.1796, 0.1358, 0.1708, 0.1386, 0.3161, 0.09224, 0.315, 0.3773, 0.1812, 0.423, 0.1884, 0.4205, 0.3117, 0.3747, 0.3118, 0.423, 0.1884, 0.3773, 0.1812, 0.3805, 0.07631, 0.426, 0.08962, 0.1358, 0.1708, 0.08967, 0.1796, 0.07306, 0.0674, 0.118, 0.04983, 0.413, 0.9381, 0.4059, 0.94, 0.3988, 0.9381, 0.3936, 0.9329, 0.3917, 0.9259, 0.3936, 0.9189, 0.3988, 0.9138, 0.4059, 0.9119, 0.413, 0.9138, 0.4182, 0.9189, 0.4201, 0.9259, 0.4182, 0.9329, 0.2943, 0.1779, 0.2504, 0.1802, 0.2664, 0.06784, 0.3105, 0.06405, 0.1656, 0.1736, 0.1358, 0.1708, 0.118, 0.04983, 0.1485, 0.05738, 0.4952, 0.1835, 0.4679, 0.1827, 0.4711, 0.07776, 0.4983, 0.08074, 0.04525, 0.1777, 0.01633, 0.185, 0.0007309, 0.08075, 0.02833, 0.06401, 0.3211, 0.1843, 0.2943, 0.1779, 0.3105, 0.06405, 0.336, 0.07991, 0.204, 0.1715, 0.1723, 0.1737, 0.1887, 0.05733, 0.2211, 0.05036, 0.08967, 0.1796, 0.04525, 0.1777, 0.02833, 0.06401, 0.07306, 0.0674, 0.3773, 0.1812, 0.3458, 0.1811, 0.3489, 0.07834, 0.3805, 0.07631, 0.4711, 0.07776, 0.426, 0.08962, 0.4265, 0.06213, 0.4687, 0.04903, 0.4687, 0.04903, 0.4265, 0.06213, 0.4263, 0.03625, 0.4604, 0.02222, 0.4604, 0.02222, 0.4263, 0.03625, 0.4256, 0.005154, 0.4473, 0.001427, 0.4276, 0.9623, 0.4059, 0.9652, 0.4059, 0.94, 0.413, 0.9381, 0.4983, 0.08074, 0.4711, 0.07776, 0.4687, 0.04903, 0.4941, 0.05383, 0.4941, 0.05383, 0.4687, 0.04903, 0.4604, 0.02222, 0.4809, 0.01882, 0.4622, 0.954, 0.44, 0.981, 0.4276, 0.9623, 0.4418, 0.9447, 0.4418, 0.9447, 0.4276, 0.9623, 0.413, 0.9381, 0.4182, 0.9329, 0.02833, 0.06401, 0.0007309, 0.08075, 0.001405, 0.05352, 0.02701, 0.03582, 0.02701, 0.03582, 0.001405, 0.05352, 0.01168, 0.0184, 0.03201, 0.0114, 0.4742, 0.9225, 0.4622, 0.954, 0.4418, 0.9447, 0.4494, 0.925, 0.4494, 0.925, 0.4418, 0.9447, 0.4182, 0.9329, 0.4201, 0.9259, 0.07306, 0.0674, 0.02833, 0.06401, 0.02701, 0.03582, 0.06909, 0.04103, 0.06909, 0.04103, 0.02701, 0.03582, 0.03201, 0.0114, 0.06614, 0.008352, 0.4622, 0.8897, 0.4742, 0.9225, 0.4494, 0.925, 0.4418, 0.9038, 0.4418, 0.9038, 0.4494, 0.925, 0.4201, 0.9259, 0.4182, 0.9189, 0.118, 0.04983, 0.07306, 0.0674, 0.06909, 0.04103, 0.1109, 0.02256, 0.1109, 0.02256, 0.06909, 0.04103, 0.06614, 0.008352, 0.09949, 0.0007309, 0.4401, 0.864, 0.4622, 0.8897, 0.4418, 0.9038, 0.4277, 0.8878, 0.4277, 0.8878, 0.4418, 0.9038, 0.4182, 0.9189, 0.413, 0.9138, 0.1485, 0.05738, 0.118, 0.04983, 0.1109, 0.02256, 0.1397, 0.03165, 0.4058, 0.8387, 0.4483, 0.8461, 0.4401, 0.864, 0.4059, 0.8579, 0.4059, 0.8579, 0.4401, 0.864, 0.4277, 0.8878, 0.4059, 0.8833, 0.4059, 0.8833, 0.4277, 0.8878, 0.413, 0.9138, 0.4059, 0.9119, 0.2211, 0.05036, 0.1887, 0.05733, 0.1972, 0.03148, 0.2277, 0.02293, 0.3634, 0.8461, 0.4058, 0.8387, 0.4059, 0.8579, 0.3717, 0.864, 0.3717, 0.864, 0.4059, 0.8579, 0.4059, 0.8833, 0.3841, 0.8878, 0.3841, 0.8878, 0.4059, 0.8833, 0.4059, 0.9119, 0.3988, 0.9138, 0.2664, 0.06784, 0.2211, 0.05036, 0.2277, 0.02293, 0.2699, 0.04131, 0.2699, 0.04131, 0.2277, 0.02293, 0.2381, 0.0007309, 0.2718, 0.01903, 0.3495, 0.89, 0.3717, 0.864, 0.3841, 0.8878, 0.37, 0.9038, 0.37, 0.9038, 0.3841, 0.8878, 0.3988, 0.9138, 0.3936, 0.9189, 0.3105, 0.06405, 0.2664, 0.06784, 0.2699, 0.04131, 0.3114, 0.03574, 0.3114, 0.03574, 0.2699, 0.04131, 0.2718, 0.01903, 0.3054, 0.01104, 0.3375, 0.9225, 0.3495, 0.89, 0.37, 0.9038, 0.3624, 0.925, 0.3624, 0.925, 0.37, 0.9038, 0.3936, 0.9189, 0.3917, 0.9259, 0.336, 0.07991, 0.3105, 0.06405, 0.3114, 0.03574, 0.3351, 0.05261, 0.3544, 0.05159, 0.3375, 0.02984, 0.3548, 0.00678, 0.3683, 0.02776, 0.3495, 0.9543, 0.3375, 0.9225, 0.3624, 0.925, 0.37, 0.9447, 0.37, 0.9447, 0.3624, 0.925, 0.3917, 0.9259, 0.3936, 0.9329, 0.3805, 0.07631, 0.3489, 0.07834, 0.3544, 0.05159, 0.3839, 0.04767, 0.3839, 0.04767, 0.3544, 0.05159, 0.3683, 0.02776, 0.3921, 0.02113, 0.3717, 0.981, 0.3495, 0.9543, 0.37, 0.9447, 0.3841, 0.9623, 0.3841, 0.9623, 0.37, 0.9447, 0.3936, 0.9329, 0.3988, 0.9381, 0.426, 0.08962, 0.3805, 0.07631, 0.3839, 0.04767, 0.4265, 0.06213, 0.4265, 0.06213, 0.3839, 0.04767, 0.3921, 0.02113, 0.4263, 0.03625, 0.4263, 0.03625, 0.3921, 0.02113, 0.4038, 0.0007309, 0.4256, 0.005154, 0.4059, 0.9652, 0.3841, 0.9623, 0.3988, 0.9381, 0.4059, 0.94, 0.423, 0.1884, 0.426, 0.08962, 0.4711, 0.07776, 0.4679, 0.1827, 0.4679, 0.1827, 0.4952, 0.1835, 0.4926, 0.3107, 0.4653, 0.3133, 0.423, 0.1884, 0.4679, 0.1827, 0.4653, 0.3133, 0.4205, 0.3117, 0.3715, 0.836, 0.3716, 0.8274, 0.4121, 0.8023, 0.4115, 0.8369, 0.3408, 0.834, 0.3446, 0.7994, 0.3716, 0.8274, 0.3715, 0.836, 0.3096, 0.8363, 0.3088, 0.8278, 0.3314, 0.7993, 0.336, 0.8339, 0.271, 0.8374, 0.2695, 0.8027, 0.3088, 0.8278, 0.3096, 0.8363, 0.2306, 0.8369, 0.2298, 0.8285, 0.2695, 0.8027, 0.271, 0.8374, 0.2058, 0.8347, 0.2011, 0.8005, 0.2298, 0.8285, 0.2306, 0.8369, 0.1082, 0.8378, 0.109, 0.8293, 0.136, 0.8017, 0.1312, 0.8361, 0.06823, 0.8382, 0.06958, 0.8035, 0.109, 0.8293, 0.1082, 0.8378, 0.02891, 0.8375, 0.02972, 0.829, 0.06958, 0.8035, 0.06823, 0.8382, 0.0007309, 0.8358, 0.005319, 0.8013, 0.02972, 0.829, 0.02891, 0.8375, 0.4507, 0.8372, 0.4508, 0.8287, 0.4751, 0.8015, 0.4779, 0.8362, 0.4115, 0.8369, 0.4121, 0.8023, 0.4508, 0.8287, 0.4507, 0.8372, 0.5773, 0.8711, 0.5773, 0.8385, 0.5936, 0.841, 0.5915, 0.881, 0.6313, 0.6462, 0.6529, 0.6174, 0.662, 0.619, 0.6417, 0.6534, 0.6417, 0.6534, 0.662, 0.619, 0.6733, 0.6321, 0.6408, 0.6708, 0.6408, 0.6708, 0.6733, 0.6321, 0.6923, 0.6301, 0.659, 0.676, 0.659, 0.676, 0.6923, 0.6301, 0.7081, 0.6374, 0.6628, 0.6873, 0.5384, 0.7745, 0.541, 0.8502, 0.5247, 0.8571, 0.5241, 0.7852, 0.5241, 0.7852, 0.5247, 0.8571, 0.5084, 0.8502, 0.5099, 0.7745, 0.7217, 0.2914, 0.6778, 0.244, 0.6938, 0.2368, 0.7259, 0.2807, 0.7259, 0.2807, 0.6938, 0.2368, 0.7126, 0.2384, 0.744, 0.2752, 0.744, 0.2752, 0.7126, 0.2384, 0.7235, 0.2249, 0.743, 0.2579, 0.561, 0.841, 0.5505, 0.8261, 0.5505, 0.769, 0.561, 0.7833, 0.743, 0.2579, 0.7235, 0.2249, 0.7319, 0.2224, 0.7528, 0.25, 0.5631, 0.881, 0.561, 0.841, 0.5773, 0.8385, 0.5773, 0.8711, 0.03911, 0.9546, 0.04265, 0.9406, 0.05393, 0.9311, 0.06865, 0.9285, 0.08289, 0.9334, 0.09281, 0.9447, 0.09281, 0.9589, 0.09096, 0.973, 0.07968, 0.9825, 0.06495, 0.9851, 0.05072, 0.9802, 0.0408, 0.9689, 0.7168, 0.5623, 0.6996, 0.5676, 0.6868, 0.5106, 0.7033, 0.5048, 0.6041, 0.826, 0.5936, 0.841, 0.5936, 0.7833, 0.6041, 0.769, 0.7235, 0.2249, 0.7126, 0.2384, 0.6873, 0.1759, 0.7005, 0.1699, 0.7126, 0.2384, 0.6938, 0.2368, 0.6702, 0.1709, 0.6873, 0.1759, 0.6938, 0.2368, 0.6778, 0.244, 0.652, 0.1716, 0.6702, 0.1709, 0.5084, 0.8502, 0.5247, 0.8571, 0.5259, 0.9232, 0.5096, 0.919, 0.5247, 0.8571, 0.541, 0.8502, 0.5421, 0.919, 0.5259, 0.9232, 0.7081, 0.6374, 0.6923, 0.6301, 0.7168, 0.5623, 0.7349, 0.5629, 0.6923, 0.6301, 0.6733, 0.6321, 0.6996, 0.5676, 0.7168, 0.5623, 0.5773, 0.8385, 0.561, 0.841, 0.561, 0.7833, 0.5773, 0.7849, 0.5936, 0.841, 0.5773, 0.8385, 0.5773, 0.7849, 0.5936, 0.7833, 0.6733, 0.6321, 0.662, 0.619, 0.6858, 0.5623, 0.6996, 0.5676, 0.703, 0.0681, 0.6874, 0.05911, 0.7105, 0.01976, 0.7245, 0.03159, 0.8552, 0.5545, 0.8437, 0.5557, 0.8432, 0.505, 0.8546, 0.5038, 0.8877, 0.5547, 0.8715, 0.5499, 0.871, 0.503, 0.8871, 0.504, 0.6702, 0.1709, 0.652, 0.1716, 0.6666, 0.1082, 0.6837, 0.1139, 0.7349, 0.5629, 0.7168, 0.5623, 0.7033, 0.5048, 0.7203, 0.499, 0.8715, 0.5499, 0.8552, 0.5545, 0.8546, 0.5038, 0.871, 0.503, 0.8973, 0.556, 0.8877, 0.5547, 0.8871, 0.504, 0.8968, 0.5052, 0.6873, 0.1759, 0.6702, 0.1709, 0.6837, 0.1139, 0.7001, 0.1193, 0.7441, 0.5546, 0.7349, 0.5629, 0.7203, 0.499, 0.7297, 0.4933, 0.6996, 0.5676, 0.6858, 0.5623, 0.6744, 0.5123, 0.6868, 0.5106, 0.7005, 0.1699, 0.6873, 0.1759, 0.7001, 0.1193, 0.712, 0.1203, 0.652, 0.1716, 0.6422, 0.1629, 0.6567, 0.1021, 0.6666, 0.1082, 0.7198, 0.07261, 0.7301, 0.07722, 0.712, 0.1203, 0.7001, 0.1193, 0.6994, 0.4498, 0.7096, 0.4461, 0.7297, 0.4933, 0.7203, 0.499, 0.703, 0.0681, 0.7198, 0.07261, 0.7001, 0.1193, 0.6837, 0.1139, 0.6766, 0.05496, 0.6874, 0.05911, 0.6666, 0.1082, 0.6567, 0.1021, 0.656, 0.4691, 0.6669, 0.4638, 0.6868, 0.5106, 0.6744, 0.5123, 0.6669, 0.4638, 0.6838, 0.4589, 0.7033, 0.5048, 0.6868, 0.5106, 0.8433, 0.4578, 0.8547, 0.4554, 0.8546, 0.5038, 0.8432, 0.505, 0.6874, 0.05911, 0.703, 0.0681, 0.6837, 0.1139, 0.6666, 0.1082, 0.6838, 0.4589, 0.6994, 0.4498, 0.7203, 0.499, 0.7033, 0.5048, 0.8547, 0.4554, 0.8711, 0.4573, 0.871, 0.503, 0.8546, 0.5038, 0.8711, 0.4573, 0.8547, 0.4554, 0.8551, 0.4154, 0.8716, 0.4196, 0.6994, 0.4498, 0.6838, 0.4589, 0.662, 0.4225, 0.6759, 0.4106, 0.146, 0.9657, 0.1435, 0.9664, 0.1409, 0.9655, 0.1392, 0.9634, 0.1386, 0.9605, 0.1394, 0.9577, 0.1413, 0.9557, 0.1439, 0.9551, 0.1464, 0.9559, 0.1482, 0.9581, 0.1488, 0.9609, 0.148, 0.9637, 0.7198, 0.07261, 0.703, 0.0681, 0.7245, 0.03159, 0.7416, 0.03564, 0.7096, 0.4461, 0.6994, 0.4498, 0.6759, 0.4106, 0.687, 0.4084, 0.8968, 0.4581, 0.8872, 0.4556, 0.8876, 0.4156, 0.8973, 0.4189, 0.6669, 0.4638, 0.656, 0.4691, 0.6357, 0.4353, 0.6448, 0.4269, 0.7301, 0.07722, 0.7198, 0.07261, 0.7416, 0.03564, 0.7502, 0.04332, 0.6874, 0.05911, 0.6766, 0.05496, 0.6989, 0.01714, 0.7105, 0.01976, 0.6838, 0.4589, 0.6669, 0.4638, 0.6448, 0.4269, 0.662, 0.4225, 0.8547, 0.4554, 0.8433, 0.4578, 0.8437, 0.4187, 0.8551, 0.4154, 0.8876, 0.4156, 0.8716, 0.4196, 0.8716, 0.4095, 0.8866, 0.405, 0.8866, 0.405, 0.8716, 0.4095, 0.8713, 0.4008, 0.8834, 0.3958, 0.1551, 0.9843, 0.1427, 0.9867, 0.1431, 0.9769, 0.1509, 0.9759, 0.1509, 0.9759, 0.1431, 0.9769, 0.1435, 0.9664, 0.146, 0.9657, 0.8973, 0.4189, 0.8876, 0.4156, 0.8866, 0.405, 0.8956, 0.4089, 0.1682, 0.9774, 0.1578, 0.9897, 0.1551, 0.9843, 0.1634, 0.9739, 0.1634, 0.9739, 0.1551, 0.9843, 0.1509, 0.9759, 0.1562, 0.9692, 0.1562, 0.9692, 0.1509, 0.9759, 0.146, 0.9657, 0.148, 0.9637, 0.6448, 0.4269, 0.6357, 0.4353, 0.6321, 0.4259, 0.6402, 0.4173, 0.6402, 0.4173, 0.6321, 0.4259, 0.6307, 0.4123, 0.6382, 0.4079, 0.1682, 0.9613, 0.1634, 0.9739, 0.1562, 0.9692, 0.1593, 0.9612, 0.1593, 0.9612, 0.1562, 0.9692, 0.148, 0.9637, 0.1488, 0.9609, 0.662, 0.4225, 0.6448, 0.4269, 0.6402, 0.4173, 0.6567, 0.4139, 0.6567, 0.4139, 0.6402, 0.4173, 0.6382, 0.4079, 0.6505, 0.4027, 0.1643, 0.948, 0.1682, 0.9613, 0.1593, 0.9612, 0.1568, 0.9527, 0.1568, 0.9527, 0.1593, 0.9612, 0.1488, 0.9609, 0.1482, 0.9581, 0.6759, 0.4106, 0.662, 0.4225, 0.6567, 0.4139, 0.6693, 0.402, 0.6693, 0.402, 0.6567, 0.4139, 0.6505, 0.4027, 0.6616, 0.3957, 0.1568, 0.9373, 0.1643, 0.948, 0.1568, 0.9527, 0.152, 0.9459, 0.152, 0.9459, 0.1568, 0.9527, 0.1482, 0.9581, 0.1464, 0.9559, 0.687, 0.4084, 0.6759, 0.4106, 0.6693, 0.402, 0.6801, 0.4007, 0.1448, 0.9283, 0.16, 0.9313, 0.1568, 0.9373, 0.1446, 0.935, 0.1446, 0.935, 0.1568, 0.9373, 0.152, 0.9459, 0.1443, 0.944, 0.1443, 0.944, 0.152, 0.9459, 0.1464, 0.9559, 0.1439, 0.9551, 0.7105, 0.01976, 0.6989, 0.01714, 0.7057, 0.00927, 0.717, 0.01105, 0.1295, 0.9302, 0.1448, 0.9283, 0.1446, 0.935, 0.1323, 0.9364, 0.1323, 0.9364, 0.1446, 0.935, 0.1443, 0.944, 0.1364, 0.9454, 0.1364, 0.9454, 0.1443, 0.944, 0.1439, 0.9551, 0.1413, 0.9557, 0.7245, 0.03159, 0.7105, 0.01976, 0.717, 0.01105, 0.7297, 0.02279, 0.7297, 0.02279, 0.717, 0.01105, 0.7244, 0.004368, 0.7341, 0.01498, 0.7341, 0.01498, 0.7244, 0.004368, 0.7318, 0.0007309, 0.7385, 0.005696, 0.1311, 0.9518, 0.1364, 0.9454, 0.1413, 0.9557, 0.1394, 0.9577, 0.7416, 0.03564, 0.7245, 0.03159, 0.7297, 0.02279, 0.7461, 0.02591, 0.7461, 0.02591, 0.7297, 0.02279, 0.7341, 0.01498, 0.7479, 0.01632, 0.7479, 0.01632, 0.7341, 0.01498, 0.7385, 0.005696, 0.7467, 0.008344, 0.1281, 0.9601, 0.1311, 0.9518, 0.1394, 0.9577, 0.1386, 0.9605, 0.7502, 0.04332, 0.7416, 0.03564, 0.7461, 0.02591, 0.7537, 0.03377, 0.118, 0.9756, 0.1132, 0.9589, 0.1192, 0.9595, 0.123, 0.973, 0.123, 0.973, 0.1192, 0.9595, 0.1281, 0.9601, 0.1305, 0.9682, 0.1305, 0.9682, 0.1281, 0.9601, 0.1386, 0.9605, 0.1392, 0.9634, 0.8551, 0.4154, 0.8437, 0.4187, 0.8455, 0.4086, 0.8562, 0.4048, 0.1274, 0.9886, 0.118, 0.9756, 0.123, 0.973, 0.1306, 0.9834, 0.1306, 0.9834, 0.123, 0.973, 0.1305, 0.9682, 0.1353, 0.9753, 0.1353, 0.9753, 0.1305, 0.9682, 0.1392, 0.9634, 0.1409, 0.9655, 0.8716, 0.4196, 0.8551, 0.4154, 0.8562, 0.4048, 0.8716, 0.4095, 0.8716, 0.4095, 0.8562, 0.4048, 0.8589, 0.3957, 0.8713, 0.4008, 0.1427, 0.9867, 0.1306, 0.9834, 0.1353, 0.9753, 0.1431, 0.9769, 0.1431, 0.9769, 0.1353, 0.9753, 0.1409, 0.9655, 0.1435, 0.9664, 0.8711, 0.4573, 0.8716, 0.4196, 0.8876, 0.4156, 0.8872, 0.4556, 0.8872, 0.4556, 0.8968, 0.4581, 0.8968, 0.5052, 0.8871, 0.504, 0.8711, 0.4573, 0.8872, 0.4556, 0.8871, 0.504, 0.871, 0.503, 0.5631, 0.8844, 0.5631, 0.881, 0.5773, 0.8711, 0.5773, 0.8848, 0.5527, 0.8825, 0.5539, 0.8688, 0.5631, 0.881, 0.5631, 0.8844, 0.7466, 0.2764, 0.744, 0.2752, 0.743, 0.2579, 0.7537, 0.2632, 0.7358, 0.2872, 0.7259, 0.2807, 0.744, 0.2752, 0.7466, 0.2764, 0.5099, 0.7711, 0.5099, 0.7745, 0.501, 0.7825, 0.4998, 0.769, 0.5241, 0.7713, 0.5241, 0.7852, 0.5099, 0.7745, 0.5099, 0.7711, 0.5384, 0.7711, 0.5384, 0.7745, 0.5241, 0.7852, 0.5241, 0.7713, 0.549, 0.769, 0.5479, 0.7825, 0.5384, 0.7745, 0.5384, 0.7711, 0.6382, 0.6721, 0.6408, 0.6708, 0.659, 0.676, 0.649, 0.6829, 0.6307, 0.6592, 0.6417, 0.6534, 0.6408, 0.6708, 0.6382, 0.6721, 0.5915, 0.8844, 0.5915, 0.881, 0.6007, 0.8687, 0.6019, 0.8825, 0.5773, 0.8848, 0.5773, 0.8711, 0.5915, 0.881, 0.5915, 0.8844, 0.7896, 0.267, 0.7896, 0.3125, 0.7669, 0.3077, 0.7697, 0.2539, 0.5228, 0.324, 0.5512, 0.2845, 0.5751, 0.2792, 0.5465, 0.3273, 0.5465, 0.3273, 0.5751, 0.2792, 0.5956, 0.2931, 0.5516, 0.3471, 0.5516, 0.3471, 0.5956, 0.2931, 0.6114, 0.2956, 0.5673, 0.3588, 0.636, 0.8856, 0.6307, 0.8004, 0.645, 0.7975, 0.6487, 0.8992, 0.6487, 0.8992, 0.645, 0.7975, 0.6676, 0.7878, 0.6683, 0.8861, 0.6683, 0.8861, 0.6676, 0.7878, 0.6904, 0.7969, 0.6884, 0.8987, 0.6884, 0.8987, 0.6904, 0.7969, 0.7056, 0.7995, 0.7014, 0.8848, 0.5868, 0.76, 0.5368, 0.6988, 0.5535, 0.6956, 0.6026, 0.7476, 0.6026, 0.7476, 0.5535, 0.6956, 0.5732, 0.6806, 0.6059, 0.7274, 0.5972, 0.6846, 0.5732, 0.6806, 0.5379, 0.606, 0.5599, 0.6133, 0.6059, 0.7274, 0.5732, 0.6806, 0.5972, 0.6846, 0.6293, 0.7228, 0.8094, 0.2539, 0.8123, 0.3077, 0.7896, 0.3125, 0.7896, 0.267, 0.5077, 0.3283, 0.5196, 0.3257, 0.5349, 0.3337, 0.5485, 0.3487, 0.5567, 0.3667, 0.5574, 0.383, 0.5482, 0.3896, 0.5375, 0.3942, 0.5223, 0.3862, 0.5087, 0.3712, 0.5005, 0.3531, 0.4998, 0.3369, 0.6408, 0.205, 0.6271, 0.207, 0.6119, 0.129, 0.6247, 0.1263, 0.5751, 0.2792, 0.5512, 0.2845, 0.582, 0.212, 0.6037, 0.2034, 0.5732, 0.6806, 0.5535, 0.6956, 0.5146, 0.6108, 0.5379, 0.606, 0.5535, 0.6956, 0.5368, 0.6988, 0.4998, 0.6093, 0.5146, 0.6108, 0.7056, 0.7995, 0.6904, 0.7969, 0.6904, 0.6943, 0.7056, 0.7061, 0.6904, 0.7969, 0.6676, 0.7878, 0.6677, 0.6887, 0.6904, 0.6943, 0.6676, 0.7878, 0.645, 0.7975, 0.645, 0.6949, 0.6677, 0.6887, 0.645, 0.7975, 0.6307, 0.8004, 0.6307, 0.707, 0.645, 0.6949, 0.6114, 0.2956, 0.5956, 0.2931, 0.6271, 0.207, 0.6408, 0.205, 0.7896, 0.3125, 0.8123, 0.3077, 0.8123, 0.3887, 0.7897, 0.388, 0.7669, 0.3077, 0.7896, 0.3125, 0.7897, 0.388, 0.7669, 0.3887, 0.5956, 0.2931, 0.5751, 0.2792, 0.6037, 0.2034, 0.6271, 0.207, 0.831, 0.09306, 0.8173, 0.09156, 0.8162, 0.0356, 0.8299, 0.03966, 0.5599, 0.6133, 0.5379, 0.606, 0.547, 0.5368, 0.5682, 0.5438, 0.582, 0.212, 0.5664, 0.2133, 0.5539, 0.15, 0.569, 0.1433, 0.8299, 0.2315, 0.8162, 0.2469, 0.8174, 0.1696, 0.8309, 0.1616, 0.7709, 0.2479, 0.7552, 0.2332, 0.7562, 0.1633, 0.7721, 0.1706, 0.5745, 0.6135, 0.5599, 0.6133, 0.5682, 0.5438, 0.5827, 0.5495, 0.6037, 0.2034, 0.582, 0.212, 0.569, 0.1433, 0.59, 0.1351, 0.5146, 0.6108, 0.4998, 0.6093, 0.5105, 0.5296, 0.5245, 0.5318, 0.7939, 0.2454, 0.7709, 0.2479, 0.7721, 0.1706, 0.795, 0.1708, 0.6271, 0.207, 0.6037, 0.2034, 0.59, 0.1351, 0.6119, 0.129, 0.5379, 0.606, 0.5146, 0.6108, 0.5245, 0.5318, 0.547, 0.5368, 0.8162, 0.2469, 0.7939, 0.2454, 0.795, 0.1708, 0.8174, 0.1696, 0.5445, 0.4661, 0.5623, 0.4811, 0.547, 0.5368, 0.5245, 0.5318, 0.772, 0.09259, 0.7949, 0.09484, 0.795, 0.1708, 0.7721, 0.1706, 0.5321, 0.46, 0.5445, 0.4661, 0.5245, 0.5318, 0.5105, 0.5296, 0.7949, 0.09484, 0.8173, 0.09156, 0.8174, 0.1696, 0.795, 0.1708, 0.5712, 0.0804, 0.5879, 0.06456, 0.6119, 0.129, 0.59, 0.1351, 0.5879, 0.06456, 0.5989, 0.05811, 0.6247, 0.1263, 0.6119, 0.129, 0.5623, 0.4811, 0.5826, 0.4908, 0.5682, 0.5438, 0.547, 0.5368, 0.8173, 0.09156, 0.831, 0.09306, 0.8309, 0.1616, 0.8174, 0.1696, 0.7563, 0.09476, 0.772, 0.09259, 0.7721, 0.1706, 0.7562, 0.1633, 0.5826, 0.4908, 0.5949, 0.5007, 0.5827, 0.5495, 0.5682, 0.5438, 0.5949, 0.5007, 0.5826, 0.4908, 0.6129, 0.4431, 0.624, 0.4554, 0.772, 0.09259, 0.7563, 0.09476, 0.7552, 0.04136, 0.7709, 0.03663, 0.8766, 0.9367, 0.8787, 0.9336, 0.8821, 0.9321, 0.8857, 0.9324, 0.8888, 0.9344, 0.8903, 0.9378, 0.89, 0.9415, 0.8879, 0.9445, 0.8846, 0.9461, 0.8809, 0.9458, 0.8779, 0.9437, 0.8763, 0.9403, 0.5445, 0.4661, 0.5321, 0.46, 0.561, 0.4151, 0.5747, 0.4186, 0.7949, 0.09484, 0.772, 0.09259, 0.7709, 0.03663, 0.7939, 0.04158, 0.5712, 0.0804, 0.5513, 0.09128, 0.5187, 0.04528, 0.54, 0.03685, 0.5879, 0.06456, 0.5712, 0.0804, 0.54, 0.03685, 0.5553, 0.0188, 0.5623, 0.4811, 0.5445, 0.4661, 0.5747, 0.4186, 0.5913, 0.4359, 0.8173, 0.09156, 0.7949, 0.09484, 0.7939, 0.04158, 0.8162, 0.0356, 0.5989, 0.05811, 0.5879, 0.06456, 0.5553, 0.0188, 0.5678, 0.0148, 0.5826, 0.4908, 0.5623, 0.4811, 0.5913, 0.4359, 0.6129, 0.4431, 0.5187, 0.04528, 0.5073, 0.05847, 0.5013, 0.04611, 0.5114, 0.03291, 0.5114, 0.03291, 0.5013, 0.04611, 0.4998, 0.0328, 0.507, 0.02067, 0.8513, 0.9278, 0.862, 0.9139, 0.8701, 0.9235, 0.8629, 0.9318, 0.8629, 0.9318, 0.8701, 0.9235, 0.8787, 0.9336, 0.8766, 0.9367, 0.54, 0.03685, 0.5187, 0.04528, 0.5114, 0.03291, 0.5319, 0.02588, 0.5319, 0.02588, 0.5114, 0.03291, 0.507, 0.02067, 0.5219, 0.01172, 0.8516, 0.9453, 0.8513, 0.9278, 0.8629, 0.9318, 0.8631, 0.943, 0.8631, 0.943, 0.8629, 0.9318, 0.8766, 0.9367, 0.8763, 0.9403, 0.5553, 0.0188, 0.54, 0.03685, 0.5319, 0.02588, 0.5457, 0.008128, 0.5457, 0.008128, 0.5319, 0.02588, 0.5219, 0.01172, 0.5346, 0.0007309, 0.8574, 0.9614, 0.8516, 0.9453, 0.8631, 0.943, 0.8668, 0.9532, 0.8668, 0.9532, 0.8631, 0.943, 0.8763, 0.9403, 0.8779, 0.9437, 0.5678, 0.0148, 0.5553, 0.0188, 0.5457, 0.008128, 0.5579, 0.005247, 0.8696, 0.9771, 0.8513, 0.967, 0.8574, 0.9614, 0.8727, 0.97, 0.8727, 0.97, 0.8574, 0.9614, 0.8668, 0.9532, 0.8765, 0.9588, 0.8765, 0.9588, 0.8668, 0.9532, 0.8779, 0.9437, 0.8809, 0.9458, 0.7709, 0.03663, 0.7552, 0.04136, 0.7572, 0.02778, 0.772, 0.02234, 0.772, 0.02234, 0.7572, 0.02778, 0.7636, 0.01079, 0.7754, 0.009904, 0.8896, 0.9729, 0.8727, 0.97, 0.8765, 0.9588, 0.8873, 0.9605, 0.8873, 0.9605, 0.8765, 0.9588, 0.8809, 0.9458, 0.8846, 0.9461, 0.7939, 0.04158, 0.7709, 0.03663, 0.772, 0.02234, 0.7934, 0.02799, 0.7934, 0.02799, 0.772, 0.02234, 0.7754, 0.009904, 0.7927, 0.01619, 0.7927, 0.01619, 0.7754, 0.009904, 0.7808, 0.001224, 0.7918, 0.002751, 0.8969, 0.955, 0.8873, 0.9605, 0.8846, 0.9461, 0.8879, 0.9445, 0.8162, 0.0356, 0.7939, 0.04158, 0.7934, 0.02799, 0.8144, 0.02137, 0.8144, 0.02137, 0.7934, 0.02799, 0.7927, 0.01619, 0.8095, 0.00913, 0.8095, 0.00913, 0.7927, 0.01619, 0.7918, 0.002751, 0.8025, 0.0007309, 0.9039, 0.9464, 0.8969, 0.955, 0.8879, 0.9445, 0.89, 0.9415, 0.8299, 0.03966, 0.8162, 0.0356, 0.8144, 0.02137, 0.8272, 0.02619, 0.923, 0.9317, 0.9237, 0.9538, 0.9157, 0.9508, 0.9151, 0.9329, 0.9151, 0.9329, 0.9157, 0.9508, 0.9039, 0.9464, 0.9039, 0.9355, 0.9039, 0.9355, 0.9039, 0.9464, 0.89, 0.9415, 0.8903, 0.9378, 0.5747, 0.4186, 0.561, 0.4151, 0.5703, 0.405, 0.5836, 0.4074, 0.9161, 0.912, 0.923, 0.9317, 0.9151, 0.9329, 0.9096, 0.9171, 0.9096, 0.9171, 0.9151, 0.9329, 0.9039, 0.9355, 0.9, 0.925, 0.9, 0.925, 0.9039, 0.9355, 0.8903, 0.9378, 0.8888, 0.9344, 0.5913, 0.4359, 0.5747, 0.4186, 0.5836, 0.4074, 0.5987, 0.4245, 0.5987, 0.4245, 0.5836, 0.4074, 0.594, 0.3994, 0.6053, 0.4146, 0.6053, 0.4146, 0.594, 0.3994, 0.6041, 0.3957, 0.6121, 0.4029, 0.8905, 0.9197, 0.9, 0.925, 0.8888, 0.9344, 0.8857, 0.9324, 0.6129, 0.4431, 0.5913, 0.4359, 0.5987, 0.4245, 0.6194, 0.4303, 0.6194, 0.4303, 0.5987, 0.4245, 0.6053, 0.4146, 0.6227, 0.4178, 0.6227, 0.4178, 0.6053, 0.4146, 0.6121, 0.4029, 0.6224, 0.4074, 0.8795, 0.9177, 0.8905, 0.9197, 0.8857, 0.9324, 0.8821, 0.9321, 0.624, 0.4554, 0.6129, 0.4431, 0.6194, 0.4303, 0.6293, 0.4428, 0.857, 0.9082, 0.876, 0.8977, 0.8774, 0.9056, 0.862, 0.9139, 0.862, 0.9139, 0.8774, 0.9056, 0.8795, 0.9177, 0.8701, 0.9235, 0.8701, 0.9235, 0.8795, 0.9177, 0.8821, 0.9321, 0.8787, 0.9336, 0.5386, 0.1022, 0.5073, 0.05847, 0.5187, 0.04528, 0.5513, 0.09128, 0.5513, 0.09128, 0.5712, 0.0804, 0.59, 0.1351, 0.569, 0.1433, 0.5386, 0.1022, 0.5513, 0.09128, 0.569, 0.1433, 0.5539, 0.15, 0.8094, 0.2496, 0.8094, 0.2539, 0.7896, 0.267, 0.7896, 0.2497, 0.8239, 0.2494, 0.8223, 0.2666, 0.8094, 0.2539, 0.8094, 0.2496, 0.606, 0.7491, 0.6026, 0.7476, 0.6059, 0.7274, 0.6185, 0.7333, 0.5984, 0.7675, 0.5868, 0.76, 0.6026, 0.7476, 0.606, 0.7491, 0.6885, 0.9029, 0.6884, 0.8987, 0.7014, 0.8848, 0.7033, 0.9021, 0.6686, 0.9032, 0.6683, 0.8861, 0.6884, 0.8987, 0.6885, 0.9029, 0.6488, 0.9034, 0.6487, 0.8992, 0.6683, 0.8861, 0.6686, 0.9032, 0.6346, 0.9029, 0.636, 0.8856, 0.6487, 0.8992, 0.6488, 0.9034, 0.5485, 0.3487, 0.5516, 0.3471, 0.5673, 0.3588, 0.5567, 0.3667, 0.5349, 0.3337, 0.5465, 0.3273, 0.5516, 0.3471, 0.5485, 0.3487, 0.7697, 0.2496, 0.7697, 0.2539, 0.7568, 0.2666, 0.7552, 0.2494, 0.7896, 0.2497, 0.7896, 0.267, 0.7697, 0.2539, 0.7697, 0.2496, 0.6665, 0.38, 0.6651, 0.3407, 0.6816, 0.3431, 0.6808, 0.3898, 0.7456, 0.8436, 0.7772, 0.8146, 0.7955, 0.8099, 0.7642, 0.8452, 0.7642, 0.8452, 0.7955, 0.8099, 0.8121, 0.8193, 0.768, 0.8607, 0.768, 0.8607, 0.8121, 0.8193, 0.8264, 0.8185, 0.7822, 0.867, 0.7822, 0.867, 0.8264, 0.8185, 0.8334, 0.8302, 0.7784, 0.8831, 0.8616, 0.7943, 0.8574, 0.7114, 0.8733, 0.7038, 0.8754, 0.7831, 0.8754, 0.7831, 0.8733, 0.7038, 0.8899, 0.7101, 0.89, 0.7932, 0.89, 0.7932, 0.8899, 0.7101, 0.9005, 0.7152, 0.8988, 0.7847, 0.7878, 0.6168, 0.7497, 0.5643, 0.7628, 0.5663, 0.8018, 0.6117, 0.8018, 0.6117, 0.7628, 0.5663, 0.7803, 0.5585, 0.8075, 0.5968, 0.7981, 0.565, 0.7803, 0.5585, 0.7752, 0.4936, 0.7909, 0.5021, 0.8075, 0.5968, 0.7803, 0.5585, 0.7981, 0.565, 0.8263, 0.597, 0.6524, 0.3898, 0.649, 0.3431, 0.6651, 0.3407, 0.6665, 0.38, 0.837, 0.6004, 0.8417, 0.6058, 0.839, 0.616, 0.8304, 0.6275, 0.8182, 0.637, 0.8058, 0.6421, 0.7986, 0.6393, 0.7927, 0.6352, 0.7955, 0.6249, 0.8041, 0.6135, 0.8162, 0.6039, 0.8286, 0.5988, 0.8375, 0.06565, 0.846, 0.06614, 0.8409, 0.1243, 0.8324, 0.1141, 0.7955, 0.8099, 0.7772, 0.8146, 0.7931, 0.752, 0.8094, 0.7451, 0.7803, 0.5585, 0.7628, 0.5663, 0.7565, 0.493, 0.7752, 0.4936, 0.7628, 0.5663, 0.7497, 0.5643, 0.7456, 0.4881, 0.7565, 0.493, 0.8924, 0.1716, 0.8807, 0.1857, 0.8731, 0.1256, 0.8855, 0.1163, 0.8899, 0.7101, 0.8733, 0.7038, 0.8694, 0.6436, 0.8858, 0.6472, 0.8733, 0.7038, 0.8574, 0.7114, 0.8533, 0.6484, 0.8694, 0.6436, 0.8334, 0.8302, 0.8264, 0.8185, 0.8406, 0.7422, 0.8498, 0.7467, 0.8264, 0.8185, 0.8121, 0.8193, 0.8283, 0.7463, 0.8406, 0.7422, 0.6651, 0.3407, 0.649, 0.3431, 0.6491, 0.2929, 0.6652, 0.2945, 0.6816, 0.3431, 0.6651, 0.3407, 0.6652, 0.2945, 0.6816, 0.2929, 0.8121, 0.8193, 0.7955, 0.8099, 0.8094, 0.7451, 0.8283, 0.7463, 0.8906, 0.06785, 0.8782, 0.06747, 0.8801, 0.02181, 0.8924, 0.02548, 0.8047, 0.4631, 0.8138, 0.4704, 0.8024, 0.503, 0.7909, 0.5021, 0.7787, 0.7138, 0.7951, 0.7083, 0.8094, 0.7451, 0.7931, 0.752, 0.7637, 0.4406, 0.7743, 0.4451, 0.7565, 0.493, 0.7456, 0.4881, 0.846, 0.06614, 0.8616, 0.06911, 0.8565, 0.1228, 0.8409, 0.1243, 0.7951, 0.7083, 0.8108, 0.6988, 0.8283, 0.7463, 0.8094, 0.7451, 0.7743, 0.4451, 0.7888, 0.4561, 0.7752, 0.4936, 0.7565, 0.493, 0.8616, 0.06911, 0.8782, 0.06747, 0.8731, 0.1256, 0.8565, 0.1228, 0.8108, 0.6988, 0.8228, 0.6952, 0.8406, 0.7422, 0.8283, 0.7463, 0.7888, 0.4561, 0.8047, 0.4631, 0.7909, 0.5021, 0.7752, 0.4936, 0.8782, 0.06747, 0.8906, 0.06785, 0.8855, 0.1163, 0.8731, 0.1256, 0.8138, 0.4704, 0.8047, 0.4631, 0.8294, 0.4316, 0.837, 0.4407, 0.846, 0.06614, 0.8375, 0.06565, 0.8393, 0.02329, 0.8479, 0.02048, 0.2977, 0.9632, 0.2952, 0.9639, 0.2926, 0.9632, 0.2908, 0.9611, 0.2901, 0.9583, 0.2908, 0.9554, 0.2926, 0.9534, 0.2952, 0.9526, 0.2977, 0.9534, 0.2996, 0.9554, 0.3003, 0.9583, 0.2996, 0.9611, 0.7743, 0.4451, 0.7637, 0.4406, 0.7896, 0.4073, 0.8006, 0.4114, 0.8616, 0.06911, 0.846, 0.06614, 0.8479, 0.02048, 0.8635, 0.02524, 0.7951, 0.7083, 0.7787, 0.7138, 0.757, 0.6801, 0.7738, 0.6753, 0.8108, 0.6988, 0.7951, 0.7083, 0.7738, 0.6753, 0.7876, 0.6627, 0.7888, 0.4561, 0.7743, 0.4451, 0.8006, 0.4114, 0.8129, 0.4252, 0.8782, 0.06747, 0.8616, 0.06911, 0.8635, 0.02524, 0.8801, 0.02181, 0.8228, 0.6952, 0.8108, 0.6988, 0.7876, 0.6627, 0.8, 0.6596, 0.8047, 0.4631, 0.7888, 0.4561, 0.8129, 0.4252, 0.8294, 0.4316, 0.757, 0.6801, 0.7494, 0.6882, 0.7456, 0.6788, 0.7523, 0.6705, 0.3108, 0.9865, 0.2957, 0.9898, 0.2955, 0.9841, 0.3076, 0.9813, 0.3076, 0.9813, 0.2955, 0.9841, 0.2952, 0.9744, 0.303, 0.9731, 0.303, 0.9731, 0.2952, 0.9744, 0.2952, 0.9639, 0.2977, 0.9632, 0.7738, 0.6753, 0.757, 0.6801, 0.7523, 0.6705, 0.7684, 0.6667, 0.7684, 0.6667, 0.7523, 0.6705, 0.7505, 0.661, 0.7625, 0.6554, 0.3156, 0.9706, 0.3076, 0.9813, 0.303, 0.9731, 0.3081, 0.9662, 0.3081, 0.9662, 0.303, 0.9731, 0.2977, 0.9632, 0.2996, 0.9611, 0.7876, 0.6627, 0.7738, 0.6753, 0.7684, 0.6667, 0.781, 0.6543, 0.781, 0.6543, 0.7684, 0.6667, 0.7625, 0.6554, 0.7736, 0.6479, 0.3199, 0.9578, 0.3156, 0.9706, 0.3081, 0.9662, 0.3108, 0.9581, 0.3108, 0.9581, 0.3081, 0.9662, 0.2996, 0.9611, 0.3003, 0.9583, 0.8, 0.6596, 0.7876, 0.6627, 0.781, 0.6543, 0.7929, 0.652, 0.7929, 0.652, 0.781, 0.6543, 0.7736, 0.6479, 0.7822, 0.6436, 0.3156, 0.9447, 0.3199, 0.9578, 0.3108, 0.9581, 0.3081, 0.9497, 0.3081, 0.9497, 0.3108, 0.9581, 0.3003, 0.9583, 0.2996, 0.9554, 0.8046, 0.6515, 0.8, 0.6596, 0.7929, 0.652, 0.7969, 0.6438, 0.3108, 0.928, 0.3208, 0.9416, 0.3156, 0.9447, 0.3076, 0.9343, 0.3076, 0.9343, 0.3156, 0.9447, 0.3081, 0.9497, 0.303, 0.9432, 0.303, 0.9432, 0.3081, 0.9497, 0.2996, 0.9554, 0.2977, 0.9534, 0.8635, 0.02524, 0.8479, 0.02048, 0.8497, 0.009854, 0.8642, 0.01507, 0.8642, 0.01507, 0.8497, 0.009854, 0.8538, 0.0007309, 0.8655, 0.006231, 0.2955, 0.9323, 0.3076, 0.9343, 0.303, 0.9432, 0.2953, 0.9415, 0.2953, 0.9415, 0.303, 0.9432, 0.2977, 0.9534, 0.2952, 0.9526, 0.8801, 0.02181, 0.8635, 0.02524, 0.8642, 0.01507, 0.8798, 0.0111, 0.8798, 0.0111, 0.8642, 0.01507, 0.8655, 0.006231, 0.878, 0.001734, 0.2831, 0.9343, 0.2955, 0.9323, 0.2953, 0.9415, 0.2874, 0.9432, 0.2874, 0.9432, 0.2953, 0.9415, 0.2952, 0.9526, 0.2926, 0.9534, 0.8924, 0.02548, 0.8801, 0.02181, 0.8798, 0.0111, 0.8913, 0.0153, 0.2706, 0.9416, 0.2804, 0.928, 0.2831, 0.9343, 0.2753, 0.9453, 0.2753, 0.9453, 0.2831, 0.9343, 0.2874, 0.9432, 0.2824, 0.9497, 0.2824, 0.9497, 0.2874, 0.9432, 0.2926, 0.9534, 0.2908, 0.9554, 0.8006, 0.4114, 0.7896, 0.4073, 0.7974, 0.4005, 0.8081, 0.4037, 0.7449, 0.3931, 0.7357, 0.3935, 0.7368, 0.3838, 0.7449, 0.3824, 0.2709, 0.9578, 0.2753, 0.9453, 0.2824, 0.9497, 0.2796, 0.9581, 0.2796, 0.9581, 0.2824, 0.9497, 0.2908, 0.9554, 0.2901, 0.9583, 0.8129, 0.4252, 0.8006, 0.4114, 0.8081, 0.4037, 0.8192, 0.4172, 0.8192, 0.4172, 0.8081, 0.4037, 0.8164, 0.3981, 0.8246, 0.4101, 0.8246, 0.4101, 0.8164, 0.3981, 0.8242, 0.3957, 0.8302, 0.4015, 0.2824, 0.9662, 0.2796, 0.9581, 0.2901, 0.9583, 0.2908, 0.9611, 0.8294, 0.4316, 0.8129, 0.4252, 0.8192, 0.4172, 0.835, 0.4226, 0.835, 0.4226, 0.8192, 0.4172, 0.8246, 0.4101, 0.8381, 0.4134, 0.8381, 0.4134, 0.8246, 0.4101, 0.8302, 0.4015, 0.838, 0.4054, 0.2874, 0.9731, 0.2824, 0.9662, 0.2908, 0.9611, 0.2926, 0.9632, 0.837, 0.4407, 0.8294, 0.4316, 0.835, 0.4226, 0.8417, 0.4317, 0.2957, 0.9898, 0.2803, 0.9865, 0.2831, 0.9813, 0.2955, 0.9841, 0.2955, 0.9841, 0.2831, 0.9813, 0.2874, 0.9731, 0.2952, 0.9744, 0.2952, 0.9744, 0.2874, 0.9731, 0.2926, 0.9632, 0.2952, 0.9639, 0.7699, 0.7199, 0.7494, 0.6882, 0.757, 0.6801, 0.7787, 0.7138, 0.6524, 0.3932, 0.6524, 0.3898, 0.6665, 0.38, 0.6665, 0.3937, 0.6422, 0.3912, 0.6434, 0.3774, 0.6524, 0.3898, 0.6524, 0.3932, 0.8041, 0.6135, 0.8018, 0.6117, 0.8075, 0.5968, 0.8162, 0.6039, 0.7955, 0.6249, 0.7878, 0.6168, 0.8018, 0.6117, 0.8041, 0.6135, 0.8901, 0.7966, 0.89, 0.7932, 0.8988, 0.7847, 0.9005, 0.7982, 0.8759, 0.797, 0.8754, 0.7831, 0.89, 0.7932, 0.8901, 0.7966, 0.8617, 0.7977, 0.8616, 0.7943, 0.8754, 0.7831, 0.8759, 0.797, 0.8513, 0.8, 0.852, 0.7865, 0.8616, 0.7943, 0.8617, 0.7977, 0.7654, 0.8623, 0.768, 0.8607, 0.7822, 0.867, 0.7733, 0.8744, 0.7543, 0.8516, 0.7642, 0.8452, 0.768, 0.8607, 0.7654, 0.8623, 0.6808, 0.3932, 0.6808, 0.3898, 0.6903, 0.3774, 0.6915, 0.3912, 0.6665, 0.3937, 0.6665, 0.38, 0.6808, 0.3898, 0.6808, 0.3932, 0.7699, 0.7199, 0.7787, 0.7138, 0.7931, 0.752, 0.7826, 0.7516, 0.9807, 0.2604, 0.9979, 0.1872, 0.9979, 0.2612, 0.958, 0.6436, 0.9492, 0.7298, 0.9404, 0.6436, 0.9822, 0.06561, 0.9788, 0.0007309, 0.9993, 0.06541, 0.9745, 0.4921, 0.957, 0.5722, 0.957, 0.4904, 0.9788, 0.07603, 0.9822, 0.06561, 0.9993, 0.06541, 0.9958, 0.07583, 0.9785, 0.7205, 0.9785, 0.6436, 0.9959, 0.7184, 0.9188, 0.4826, 0.9276, 0.3957, 0.9364, 0.4826, 0.97, 0.8807, 0.97, 0.8015, 0.9874, 0.8788, 0.9569, 0.4755, 0.9743, 0.3957, 0.9743, 0.4776, 0.863, 0.3875, 0.863, 0.37, 0.8795, 0.3703, 0.8795, 0.3879, 0.9379, 0.6419, 0.9379, 0.5781, 0.9551, 0.6388, 0.2691, 0.8389, 0.2691, 0.9267, 0.2516, 0.8406, 0.1322, 0.9269, 0.1447, 0.8397, 0.1498, 0.9269, 0.8645, 0.6416, 0.8737, 0.5575, 0.8821, 0.6416, 0.7282, 0.7551, 0.7438, 0.7529, 0.7438, 0.7699, 0.7282, 0.7721, 0.8939, 0.0829, 0.9169, 0.0007309, 0.9136, 0.08412, 0.6929, 0.3926, 0.7027, 0.2929, 0.7131, 0.3926, 0.8432, 0.6421, 0.8472, 0.5575, 0.8631, 0.6421, 0.8513, 0.894, 0.8714, 0.8015, 0.8714, 0.8963, 0.9136, 0.08412, 0.9169, 0.0938, 0.8972, 0.09258, 0.8939, 0.0829, 0.9203, 0.6391, 0.9203, 0.5882, 0.9363, 0.6326, 0.09427, 0.9252, 0.1118, 0.8397, 0.1118, 0.927, 0.03876, 0.9259, 0.05631, 0.8397, 0.05631, 0.927, 0.6888, 0.9049, 0.6806, 0.9859, 0.6712, 0.9049, 0.7282, 0.7347, 0.7428, 0.7318, 0.7428, 0.7486, 0.7282, 0.7515, 0.913, 0.8887, 0.9181, 0.8015, 0.9306, 0.8887, 0.9555, 0.4904, 0.947, 0.5766, 0.9379, 0.4904, 0.957, 0.6339, 0.9737, 0.5737, 0.9737, 0.6382, 0.932, 0.97, 0.9495, 0.8896, 0.9495, 0.9717, 0.8417, 0.3497, 0.8417, 0.3664, 0.8254, 0.3685, 0.8254, 0.3519, 0.8216, 0.8884, 0.8049, 0.9682, 0.8049, 0.8846, 0.9138, 0.1798, 0.9306, 0.09526, 0.9306, 0.1823, 0.5169, 0.9374, 0.5199, 0.9919, 0.4998, 0.9372, 0.07609, 0.9253, 0.09281, 0.8397, 0.09281, 0.927, 0.5199, 0.9249, 0.5169, 0.9374, 0.4998, 0.9372, 0.5028, 0.9246, 0.9194, 0.738, 0.902, 0.7958, 0.902, 0.7363, 0.9389, 0.6436, 0.9344, 0.7303, 0.9221, 0.6436, 0.1513, 0.9269, 0.163, 0.8397, 0.1677, 0.9269, 0.07463, 0.8415, 0.05778, 0.927, 0.05778, 0.8397, 0.881, 0.37, 0.8978, 0.3703, 0.8978, 0.3878, 0.881, 0.3875, 0.9932, 0.3984, 0.9758, 0.4737, 0.9758, 0.3957, 0.2502, 0.8406, 0.2327, 0.9269, 0.2327, 0.8389, 0.9511, 0.9706, 0.9686, 0.8891, 0.9686, 0.9714, 0.9687, 0.09526, 0.9598, 0.181, 0.9511, 0.09526, 0.9148, 0.3497, 0.9148, 0.3673, 0.8973, 0.3674, 0.8973, 0.3498, 0.539, 0.9401, 0.5214, 0.984, 0.5216, 0.9388, 0.326, 0.8389, 0.3173, 0.9265, 0.3084, 0.8389, 0.5505, 0.9677, 0.5679, 0.8863, 0.5679, 0.9694, 0.9554, 0.3957, 0.9554, 0.482, 0.9379, 0.3975, 0.5216, 0.9388, 0.5214, 0.9246, 0.5388, 0.926, 0.539, 0.9401, 0.7456, 0.9704, 0.755, 0.8846, 0.7653, 0.9704, 0.7146, 0.3897, 0.7343, 0.2929, 0.7343, 0.3917, 0.2094, 0.8492, 0.2102, 0.9278, 0.1899, 0.8513, 0.6252, 0.771, 0.6056, 0.8657, 0.6056, 0.769, 0.2102, 0.8389, 0.2094, 0.8492, 0.1899, 0.8513, 0.1906, 0.8409, 0.6497, 0.9764, 0.6697, 0.9049, 0.6668, 0.9775, 0.1132, 0.925, 0.1307, 0.8397, 0.1307, 0.9269, 0.9594, 0.8, 0.9629, 0.7264, 0.9767, 0.8, 0.707, 0.9691, 0.707, 0.8867, 0.7245, 0.9672, 0.6668, 0.9775, 0.6697, 0.9859, 0.6526, 0.9848, 0.6497, 0.9764, 0.6056, 0.9536, 0.6114, 0.8672, 0.6231, 0.9536, 0.932, 0.8881, 0.9412, 0.8015, 0.9496, 0.8881, 0.9026, 0.6352, 0.9188, 0.5882, 0.9188, 0.6412, 0.6482, 0.9068, 0.6307, 0.9861, 0.6307, 0.9049, 0.7282, 0.7102, 0.7417, 0.7134, 0.7417, 0.7303, 0.7282, 0.7271, 0.9759, 0.5675, 0.9814, 0.4904, 0.9935, 0.5675, 0.01832, 0.8397, 0.009631, 0.9273, 0.0007308, 0.8397, 0.726, 0.9682, 0.7436, 0.8867, 0.7436, 0.969, 0.9686, 0.8015, 0.9686, 0.8877, 0.9511, 0.8033, 0.9167, 0.37, 0.9167, 0.3876, 0.8992, 0.3876, 0.8992, 0.37, 0.9701, 0.172, 0.9875, 0.09526, 0.9875, 0.1738, 0.9496, 0.09526, 0.9412, 0.1817, 0.932, 0.09526, 0.7858, 0.9683, 0.7967, 0.8846, 0.8034, 0.9683, 0.5693, 0.9669, 0.5869, 0.8863, 0.5869, 0.9687, 0.8432, 0.3671, 0.8432, 0.3497, 0.8596, 0.3508, 0.8596, 0.3681, 0.8988, 0.5819, 0.9048, 0.4904, 0.9174, 0.5819, 0.9115, 0.8034, 0.8929, 0.8949, 0.8929, 0.8015, 0.2327, 0.9802, 0.2459, 0.9284, 0.2513, 0.9802, 0.1884, 0.8389, 0.1793, 0.9298, 0.1698, 0.8389, 0.7282, 0.6887, 0.7428, 0.6902, 0.7428, 0.7088, 0.7282, 0.7073, 0.8939, 0.1824, 0.9123, 0.09526, 0.9123, 0.1854, 0.8729, 0.895, 0.8729, 0.8015, 0.8915, 0.8931, 0.9408, 0.7458, 0.9274, 0.7997, 0.9221, 0.7458, 0.4757, 0.9299, 0.4853, 0.8387, 0.4944, 0.9299, 0.9408, 0.7318, 0.9408, 0.7458, 0.9221, 0.7458, 0.9221, 0.7318, 0.9586, 0.08249, 0.9586, 0.0007309, 0.9773, 0.08142, 0.8988, 0.4889, 0.8988, 0.3957, 0.9174, 0.487, 0.8415, 0.8846, 0.8415, 0.9681, 0.8231, 0.8877, 0.9207, 0.6436, 0.9117, 0.7349, 0.902, 0.6436, 0.8439, 0.3701, 0.8439, 0.3887, 0.8254, 0.3886, 0.8254, 0.37, 0.9785, 0.7968, 0.9959, 0.7219, 0.9959, 0.7987, 0.01978, 0.927, 0.01978, 0.8397, 0.03729, 0.9252, 0.9701, 0.9678, 0.9786, 0.8891, 0.9876, 0.9678, 0.977, 0.6436, 0.9689, 0.725, 0.9594, 0.6436, 0.8793, 0.3673, 0.8793, 0.3497, 0.8959, 0.3501, 0.8959, 0.3677, 0.9382, 0.01409, 0.9184, 0.08756, 0.9187, 0.0119, 0.707, 0.7875, 0.707, 0.6887, 0.7267, 0.7855, 0.2312, 0.8389, 0.2312, 0.9275, 0.2116, 0.8411, 0.7268, 0.7889, 0.7173, 0.8852, 0.707, 0.7889, 0.9187, 0.0119, 0.9184, 0.0007309, 0.9379, 0.002921, 0.9382, 0.01409, 0.8836, 0.6416, 0.8909, 0.5882, 0.9012, 0.6416, 0.7532, 0.2947, 0.7357, 0.381, 0.7357, 0.2929, 0.9189, 0.5773, 0.9307, 0.4904, 0.9364, 0.5773, 0.9572, 0.0007309, 0.9572, 0.08699, 0.9397, 0.002553, 0.8453, 0.3709, 0.8615, 0.37, 0.8615, 0.3874, 0.8453, 0.3883, 0.2896, 0.924, 0.307, 0.8389, 0.307, 0.9266, 0.2881, 0.8389, 0.2881, 0.9266, 0.2706, 0.8406, 0.9759, 0.636, 0.9932, 0.5689, 0.9932, 0.6387, 0.7668, 0.9686, 0.7762, 0.8846, 0.7844, 0.9686, 0.8779, 0.3497, 0.8779, 0.3669, 0.861, 0.368, 0.861, 0.3508])
me_cylinder.update()

# ---- objects
ob_cylinder = bpy.data.objects.new('Cylinder', me_cylinder)

# ---- transforms, parenting, visibility, modifiers, constraints
ob_cylinder.location = (0.0, 0.0, 0.0)
ob_cylinder.scale = (0.1438, 0.1438, 0.1438)
_m = ob_cylinder.modifiers.new('Auto Smooth', 'NODES')
_m.node_group = ng_auto_smooth
_gi = [s.identifier for s in ng_auto_smooth.interface.items_tree if s.item_type == 'SOCKET' and s.in_out == 'INPUT']
_m[_gi[1]] = 0.5236  # Angle

# ---- collection membership
col_collection.objects.link(ob_cylinder)

# ---- scene / render settings (as saved in the file)
scene.frame_start = 1; scene.frame_end = 250; scene.frame_set(41)
scene.render.engine = 'CYCLES'
scene.cycles.sampling_pattern = 'TABULATED_SOBOL'
scene.cycles.bake_type = 'DIFFUSE'
scene.eevee.use_gtao = True
scene.eevee.gtao_distance = 0.5
scene.view_settings.view_transform = 'Filmic'
bpy.context.view_layer.update()

# ---- added for rendering (the .blend has no active camera and no usable light): camera, sun
cam_auto = bpy.data.cameras.new('AutoCamera')
cam_auto.lens = 50.0
cam_auto.sensor_width = 36.0
cam_auto.clip_end = 1000.0
ob_auto_camera = bpy.data.objects.new('AutoCamera', cam_auto)
scene.collection.objects.link(ob_auto_camera)
ob_auto_camera.location = (1.76974, -2.00752, 1.87637)
ob_auto_camera.rotation_euler = (1.09748, -7.21219e-08, 0.694738)
scene.camera = ob_auto_camera
light_auto_sun = bpy.data.lights.new('AutoSun', 'SUN')
light_auto_sun.energy = 3.0
light_auto_sun.angle = 0.0523599
ob_auto_sun = bpy.data.objects.new('AutoSun', light_auto_sun)
scene.collection.objects.link(ob_auto_sun)
ob_auto_sun.rotation_euler = (0.872665, 0.174533, 0.523599)
bpy.context.view_layer.update()
